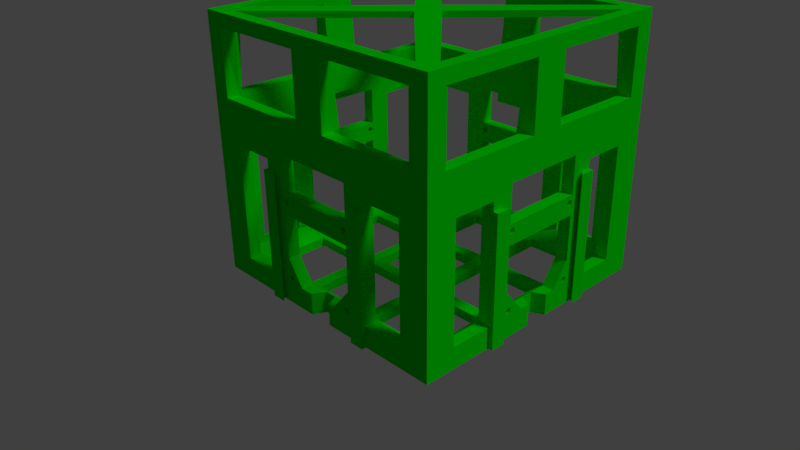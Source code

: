 # Source: core-advanced-2.blend  (saved by Blender 2.78.0; exported with 4.5.12 LTS)
import bpy
from mathutils import Matrix  # noqa: F401  (used for matrix-valued properties, if any)

bpy.ops.wm.read_factory_settings(use_empty=True)
scene = bpy.context.scene
scene.name = 'Scene'

# ---- collections
col_collection_1 = bpy.data.collections.new('Collection 1'); scene.collection.children.link(col_collection_1)

# ---- materials (node trees are filled in below, after node groups)
mat_material = bpy.data.materials.new('Material')
mat_material.alpha_threshold = 0.0
mat_material.roughness = 0.5

# ---- material node trees
mat_material.use_nodes = True; mat_material.node_tree.nodes.clear()
_N = mat_material.node_tree.nodes; _L = mat_material.node_tree.links
n0 = _N.new('ShaderNodeOutputMaterial'); n0.name = 'Material Output'; n0.location = (300, 300)
n1 = _N.new('ShaderNodeBsdfDiffuse'); n1.name = 'Diffuse BSDF'; n1.location = (10, 300)
n1.inputs[0].default_value = (0.0, 0.8, 0.0007366, 1.0)
_L.new(n1.outputs[0], n0.inputs[0])
n0.is_active_output = True

# ---- world
world_world = bpy.data.worlds.new('World'); scene.world = world_world
world_world.color = (0.05088, 0.05088, 0.05088)
world_world.use_sun_shadow = False
world_world.sun_shadow_jitter_overblur = 0.0
world_world.cycles.sampling_method = 'MANUAL'

# ---- cameras
cam_camera = bpy.data.cameras.new('Camera')
cam_camera.lens = 35.0
cam_camera.sensor_width = 32.0
cam_camera.sensor_height = 18.0
cam_camera.ortho_scale = 7.314
cam_camera.dof.focus_distance = 0.0

# ---- lights
light_lamp = bpy.data.lights.new('Lamp', 'SUN')
light_lamp.transmission_factor = 0.0
light_lamp.cutoff_distance = 30.0
light_lamp.angle = 0.1993
light_lamp.energy = 1.0
light_lamp.shadow_buffer_clip_start = 1.001
light_lamp.shadow_soft_size = 0.1
light_lamp.shadow_cascade_max_distance = 1000.0

# ---- meshes
me_core_advanced_001 = bpy.data.meshes.new('Core-Advanced.001')
me_core_advanced_001.from_pydata([(38.5, 44.5, -14.5), (38.5, 40.5, -14.5), (44.5, 44.5, -14.5), (40.5, 38.5, -14.5), (44.5, 38.5, -14.5), (38.5, 44.5, 14.5), (36.5, 40.5, 14.5), (44.5, 44.5, 14.5), (40.5, 36.5, 14.5), (44.5, 38.5, 14.5), (40.5, 0.0, 14.5), (44.5, 0.0, 14.5), (40.5, 0.0, -14.5), (44.5, 0.0, -14.5), (0.0, 44.5, -14.5), (0.0, 40.5, -14.5), (0.0, 44.5, 14.5), (0.0, 40.5, 14.5), (0.0, 5.5, 14.5), (5.5, 0.0, 14.5), (0.0, 40.5, 16.5), (36.5, 40.5, 16.5), (38.5, 44.5, 16.5), (44.5, 44.5, 16.5), (40.5, 36.5, 16.5), (44.5, 38.5, 16.5), (40.5, 0.0, 16.5), (44.5, 0.0, 16.5), (0.0, 44.5, 16.5), (0.0, 5.5, 16.5), (5.5, 0.0, 16.5), (0.0, 0.0, 16.5), (0.0, 0.0, 14.5), (44.5, 0.0, -8.7), (40.5, 38.1, -8.7), (38.1, 40.5, -8.7), (38.5, 44.5, -8.7), (44.5, 44.5, -8.7), (44.5, 38.5, -8.7), (0.0, 44.5, -8.7), (44.5, 0.0, 12.18), (40.5, 0.0, 12.18), (40.5, 36.66, 12.18), (44.5, 44.5, 12.18), (0.0, 40.5, 12.18), (0.0, 44.5, 12.18), (36.66, 40.5, 12.18), (38.5, 44.5, 12.18), (44.5, 38.5, 12.18), (5.5, 40.5, -14.5), (5.5, 40.5, 14.5), (5.5, 44.5, -14.5), (5.5, 44.5, 14.5), (5.5, 40.5, 16.5), (5.5, 44.5, 16.5), (5.5, 44.5, -8.7), (5.5, 40.5, -8.7), (5.5, 44.5, 12.18), (5.5, 40.5, 12.18), (40.5, 5.5, 14.5), (44.5, 5.5, 14.5), (44.5, 5.5, -14.5), (40.5, 5.5, -14.5), (40.5, 5.5, 16.5), (44.5, 5.5, 16.5), (44.5, 5.5, -8.7), (40.5, 5.5, -8.7), (44.5, 5.5, 12.18), (40.5, 5.5, 12.18), (0.0, 38.4, -14.5), (0.0, 38.4, -8.7), (5.5, 38.4, -8.7), (5.5, 38.4, -14.5), (0.0, 38.4, -19.5), (0.0, 40.5, -19.5), (5.5, 40.5, -19.5), (5.5, 38.4, -19.5), (0.0, 38.4, -21.5), (0.0, 40.5, -21.5), (5.5, 40.5, -21.5), (5.5, 38.4, -21.5), (5.5, 41.5, -19.5), (0.0, 41.5, -19.5), (38.5, 0.0, -14.5), (38.5, 0.0, -8.7), (38.5, 5.5, -14.5), (38.5, 5.5, -8.7), (40.5, 5.5, -16.5), (40.5, 0.0, -16.5), (38.5, 5.5, -16.5), (38.5, 0.0, -16.5)], [], [(1, 0, 2), (3, 1, 2), (3, 2, 4), (8, 24, 30, 19), (9, 7, 23, 25), (50, 6, 21, 53), (61, 13, 12, 62), (7, 5, 22, 23), (68, 41, 10, 59), (46, 42, 8, 6), (48, 43, 7, 9), (67, 48, 9, 60), (58, 46, 6, 50), (43, 47, 5, 7), (57, 45, 16, 52), (60, 9, 25, 64), (51, 49, 15, 14), (59, 10, 26, 63), (18, 29, 21, 6), (21, 23, 22), (24, 23, 21), (24, 25, 23), (64, 63, 26, 27), (54, 28, 20, 53), (21, 29, 30, 24), (29, 31, 30), (52, 16, 28, 54), (8, 19, 18, 6), (19, 32, 18), (51, 14, 39, 55), (2, 0, 36, 37), (49, 1, 35, 56), (61, 4, 38, 65), (4, 2, 37, 38), (1, 3, 34, 35), (85, 62, 87, 89), (55, 39, 45, 57), (37, 36, 47, 43), (68, 67, 65, 66), (48, 42, 34, 38), (38, 37, 43, 48), (35, 34, 42, 46), (68, 66, 86), (56, 58, 71), (66, 65, 38, 34), (70, 71, 58, 44), (0, 51, 55, 36), (5, 52, 54, 22), (22, 54, 53, 21), (0, 1, 49, 51), (47, 57, 52, 5), (44, 58, 50, 17), (17, 50, 53, 20), (68, 42, 48, 67), (33, 65, 67, 40), (3, 62, 66, 34), (13, 61, 65, 33), (25, 24, 63, 64), (8, 59, 63, 24), (11, 60, 64, 27), (40, 67, 60, 11), (42, 68, 59, 8), (4, 61, 62, 3), (35, 46, 47, 36), (55, 56, 35, 36), (58, 56, 55, 57), (69, 72, 71, 70), (49, 56, 71, 72), (72, 69, 73, 76), (76, 73, 77, 80), (15, 49, 75, 74), (49, 72, 76, 75), (78, 79, 80, 77), (75, 76, 80, 79), (75, 79, 81), (82, 81, 79, 78), (74, 75, 81, 82), (85, 83, 84, 86), (86, 84, 41, 68), (66, 62, 85, 86), (57, 47, 46, 58), (87, 88, 90, 89), (62, 12, 88, 87), (83, 85, 89, 90)])
me_core_advanced_001.materials.append(mat_material)
me_core_advanced_001.use_remesh_preserve_volume = False
me_core_advanced_001.use_remesh_preserve_attributes = False
me_core_advanced_001.use_mirror_vertex_groups = False
me_core_advanced_001.update()
me_core_advanced = bpy.data.meshes.new('Core-Advanced')
me_core_advanced.from_pydata([(6.0, 89.0, 3.0), (6.0, 89.0, 53.0), (10.0, 89.0, 45.0), (10.0, 89.0, 7.0), (24.0, 89.0, 7.0), (40.0, 89.0, 3.0), (0.0, 89.0, 53.0), (0.0, 89.0, 3.0), (24.0, 89.0, 45.0), (10.0, 85.0, 45.0), (10.0, 85.0, 7.0), (24.0, 85.0, 7.0), (31.69, 89.0, 7.714), (6.0, 85.0, 7.0), (1.332e-15, 83.0, 53.0), (1.332e-15, 83.0, 3.0), (6.0, 85.0, 53.0), (24.0, 85.0, 45.0), (31.08, 89.0, 47.99), (31.46, 89.0, 7.821), (31.94, 89.0, 7.667), (42.0, 85.0, 3.0), (4.0, 83.0, 7.0), (4.0, 83.0, 53.0), (83.0, 89.0, 53.0), (83.0, 85.0, 53.0), (65.0, 89.0, 45.0), (56.94, 89.0, 34.71), (58.08, 89.0, 35.99), (58.08, 89.0, 47.99), (31.08, 89.0, 35.99), (32.18, 89.0, 34.69), (31.0, 85.0, 15.0), (31.0, 85.0, 29.5), (31.0, 89.0, 29.5), (31.0, 89.0, 15.0), (31.27, 89.0, 7.98), (31.69, 85.0, 7.714), (31.94, 85.0, 7.667), (32.19, 89.0, 7.683), (40.0, 89.0, 7.0), (42.0, 85.0, 7.0), (89.0, 89.0, 53.0), (65.0, 85.0, 45.0), (31.08, 85.0, 47.99), (57.19, 89.0, 34.69), (31.94, 89.0, 34.7), (56.69, 89.0, 34.66), (31.06, 85.0, 33.5), (31.12, 85.0, 9.147), (31.12, 89.0, 9.147), (31.06, 89.0, 33.5), (31.12, 89.0, 8.183), (31.46, 85.0, 7.821), (32.19, 85.0, 7.683), (32.43, 89.0, 7.76), (37.8, 85.0, 7.0), (37.8, 89.0, 7.0), (85.0, 83.0, 53.0), (89.0, 89.0, 3.0), (83.0, 89.0, 3.0), (79.0, 89.0, 45.0), (56.94, 85.0, 34.71), (58.08, 85.0, 47.99), (58.08, 85.0, 35.99), (79.0, 85.0, 45.0), (32.18, 85.0, 34.69), (31.08, 85.0, 35.99), (57.43, 89.0, 34.62), (31.7, 89.0, 34.66), (31.94, 85.0, 34.7), (32.41, 89.0, 34.61), (56.69, 85.0, 34.66), (31.15, 85.0, 33.27), (31.03, 85.0, 33.74), (31.03, 85.0, 8.914), (31.27, 85.0, 9.349), (58.0, 85.0, 29.5), (58.0, 89.0, 29.5), (31.03, 89.0, 8.914), (31.27, 89.0, 9.349), (31.03, 89.0, 33.74), (31.15, 89.0, 33.27), (31.03, 89.0, 8.416), (31.27, 85.0, 7.98), (32.43, 85.0, 7.76), (83.0, 85.0, 7.0), (85.0, 83.0, 7.0), (89.0, 83.0, 53.0), (79.0, 89.0, 7.0), (89.0, 83.0, 3.0), (57.19, 85.0, 34.69), (79.0, 85.0, 7.0), (57.64, 89.0, 34.48), (31.48, 89.0, 34.55), (31.7, 85.0, 34.66), (56.46, 89.0, 34.56), (56.46, 85.0, 34.56), (31.3, 85.0, 33.07), (31.06, 85.0, 33.98), (31.0, 85.0, 8.665), (31.46, 85.0, 9.509), (58.0, 89.0, 15.0), (58.0, 85.0, 15.0), (56.46, 85.0, 32.87), (56.46, 89.0, 32.87), (32.64, 85.0, 9.435), (32.64, 89.0, 9.435), (31.0, 89.0, 8.665), (31.46, 89.0, 9.509), (31.06, 89.0, 33.98), (31.3, 89.0, 33.07), (31.12, 85.0, 8.183), (32.64, 85.0, 7.894), (32.64, 89.0, 7.894), (85.0, 79.0, 45.0), (85.0, 79.0, 7.0), (85.0, 6.0, 53.0), (89.0, 6.0, 53.0), (48.0, 89.0, 3.0), (65.0, 89.0, 7.0), (89.0, 79.0, 45.0), (89.0, 79.0, 7.0), (65.0, 85.0, 7.0), (57.43, 85.0, 34.62), (32.41, 85.0, 34.61), (57.64, 85.0, 34.48), (57.81, 89.0, 34.3), (31.3, 89.0, 34.4), (31.48, 85.0, 34.55), (32.62, 89.0, 34.48), (31.48, 85.0, 32.92), (31.15, 85.0, 34.2), (31.03, 85.0, 8.416), (31.69, 85.0, 9.616), (52.2, 89.0, 7.0), (56.69, 85.0, 32.76), (56.27, 85.0, 33.03), (56.69, 89.0, 32.76), (56.27, 89.0, 33.03), (32.81, 85.0, 9.253), (32.43, 85.0, 9.57), (32.81, 89.0, 9.253), (32.43, 89.0, 9.57), (31.69, 89.0, 9.616), (31.15, 89.0, 34.2), (31.48, 89.0, 32.92), (32.81, 89.0, 8.077), (32.81, 85.0, 8.077), (85.0, 65.0, 45.0), (85.0, 65.0, 7.0), (89.0, 0.0, 53.0), (89.0, 65.0, 45.0), (57.19, 89.0, 7.734), (89.0, 65.0, 7.0), (89.0, 49.0, 3.0), (46.0, 85.0, 3.0), (57.93, 89.0, 34.08), (31.3, 85.0, 34.4), (32.62, 85.0, 34.48), (56.27, 89.0, 34.4), (56.27, 85.0, 34.4), (31.7, 85.0, 32.82), (31.94, 85.0, 9.663), (57.99, 89.0, 33.59), (57.81, 89.0, 9.304), (52.2, 85.0, 7.0), (56.27, 89.0, 9.401), (57.81, 85.0, 9.304), (57.99, 85.0, 33.59), (56.94, 85.0, 32.71), (32.62, 85.0, 32.99), (56.94, 89.0, 32.71), (32.62, 89.0, 32.99), (32.93, 85.0, 9.033), (32.19, 85.0, 9.647), (32.93, 89.0, 9.033), (32.19, 89.0, 9.647), (31.94, 89.0, 9.663), (31.7, 89.0, 32.82), (32.93, 89.0, 8.297), (32.93, 85.0, 8.297), (85.0, 47.0, 3.0), (85.0, 56.94, 34.71), (85.0, 58.08, 35.99), (85.0, 58.08, 47.99), (85.0, 31.08, 47.99), (83.0, 4.0, 53.0), (89.0, 0.0, 3.0), (89.0, 6.0, 3.0), (89.0, 56.94, 34.71), (89.0, 31.08, 47.99), (89.0, 58.08, 47.99), (89.0, 58.08, 35.99), (56.94, 89.0, 7.718), (57.43, 89.0, 7.811), (89.0, 57.19, 7.734), (46.0, 85.0, 7.0), (48.0, 89.0, 7.0), (57.81, 85.0, 34.3), (57.19, 85.0, 7.734), (57.99, 89.0, 33.84), (57.93, 85.0, 34.08), (32.78, 89.0, 34.3), (31.94, 85.0, 32.77), (57.93, 89.0, 33.34), (57.93, 89.0, 9.085), (57.64, 89.0, 9.487), (56.27, 85.0, 9.401), (56.12, 89.0, 9.198), (56.46, 89.0, 9.561), (57.93, 85.0, 9.085), (57.64, 85.0, 9.487), (57.99, 85.0, 33.84), (57.93, 85.0, 33.34), (57.19, 85.0, 32.73), (56.12, 89.0, 33.23), (32.78, 85.0, 33.17), (32.41, 85.0, 32.86), (57.19, 89.0, 32.73), (32.78, 89.0, 33.17), (32.41, 89.0, 32.86), (32.99, 85.0, 8.79), (32.99, 89.0, 8.79), (31.94, 89.0, 32.77), (32.99, 89.0, 8.54), (32.99, 85.0, 8.54), (85.0, 57.19, 7.734), (85.0, 24.0, 45.0), (85.0, 57.19, 34.69), (85.0, 6.0, 7.0), (83.0, 4.0, 7.0), (83.0, 1.332e-15, 53.0), (89.0, 10.0, 7.0), (89.0, 10.0, 45.0), (83.0, 1.332e-15, 3.0), (89.0, 57.19, 34.69), (89.0, 24.0, 45.0), (56.69, 89.0, 7.765), (57.43, 85.0, 7.811), (57.64, 89.0, 7.946), (89.0, 57.43, 7.811), (89.0, 56.94, 7.718), (89.0, 49.0, 7.0), (85.0, 47.0, 7.0), (56.94, 85.0, 7.718), (32.78, 85.0, 34.3), (56.12, 89.0, 34.19), (32.18, 85.0, 32.79), (57.81, 89.0, 33.12), (57.99, 89.0, 8.842), (57.43, 89.0, 9.622), (56.12, 85.0, 9.198), (56.46, 85.0, 9.561), (56.03, 89.0, 8.965), (56.69, 89.0, 9.668), (57.99, 85.0, 8.842), (57.43, 85.0, 9.622), (57.81, 85.0, 33.12), (57.43, 85.0, 32.81), (56.12, 85.0, 33.23), (57.43, 89.0, 32.81), (32.18, 89.0, 32.79), (89.0, 58.0, 15.0), (89.0, 58.0, 29.5), (85.0, 58.0, 15.0), (85.0, 58.0, 29.5), (85.0, 56.94, 7.718), (85.0, 57.43, 7.811), (85.0, 10.0, 45.0), (85.0, 31.08, 35.99), (85.0, 32.18, 34.69), (85.0, 57.43, 34.62), (85.0, 10.0, 7.0), (89.0, 24.0, 7.0), (89.0, 41.0, 3.0), (89.0, 32.18, 34.69), (89.0, 31.08, 35.99), (89.0, 57.43, 34.62), (57.64, 85.0, 7.946), (57.81, 89.0, 8.128), (89.0, 57.64, 7.946), (89.0, 56.69, 7.765), (85.0, 52.2, 7.0), (89.0, 52.2, 7.0), (56.69, 85.0, 7.765), (32.9, 85.0, 34.09), (32.9, 89.0, 34.09), (56.12, 85.0, 34.19), (57.64, 89.0, 32.94), (57.99, 89.0, 8.591), (57.19, 89.0, 9.699), (56.03, 85.0, 8.965), (56.69, 85.0, 9.668), (56.0, 89.0, 8.716), (56.94, 89.0, 9.715), (57.99, 85.0, 8.591), (57.19, 85.0, 9.699), (57.64, 85.0, 32.94), (56.03, 89.0, 33.46), (32.9, 89.0, 33.38), (32.9, 85.0, 33.38), (89.0, 57.81, 9.304), (89.0, 57.99, 33.59), (85.0, 57.99, 33.59), (85.0, 57.81, 9.304), (85.0, 56.69, 7.765), (85.0, 57.64, 7.946), (85.0, 31.94, 34.7), (85.0, 56.69, 34.66), (89.0, 56.69, 34.66), (85.0, 57.64, 34.48), (85.0, 24.0, 7.0), (89.0, 31.69, 7.714), (85.0, 43.0, 3.0), (89.0, 31.94, 34.7), (89.0, 57.64, 34.48), (56.46, 89.0, 7.872), (57.81, 85.0, 8.128), (57.93, 89.0, 8.348), (89.0, 57.81, 8.128), (56.46, 85.0, 7.872), (56.03, 89.0, 33.96), (56.0, 85.0, 8.716), (56.94, 85.0, 9.715), (56.03, 89.0, 8.468), (57.93, 85.0, 8.348), (56.03, 85.0, 33.46), (89.0, 31.0, 29.5), (85.0, 31.0, 29.5), (89.0, 57.93, 9.085), (89.0, 57.64, 9.487), (89.0, 57.99, 33.84), (89.0, 57.93, 33.34), (85.0, 57.93, 33.34), (85.0, 57.99, 33.84), (85.0, 57.93, 9.085), (85.0, 57.64, 9.487), (85.0, 57.81, 8.128), (85.0, 31.7, 34.66), (85.0, 32.41, 34.61), (85.0, 57.81, 34.3), (89.0, 31.46, 7.821), (89.0, 31.94, 7.667), (85.0, 43.0, 7.0), (89.0, 41.0, 7.0), (89.0, 31.7, 34.66), (89.0, 32.41, 34.61), (89.0, 57.81, 34.3), (56.27, 89.0, 8.032), (89.0, 57.93, 8.348), (85.0, 56.46, 7.872), (89.0, 56.46, 7.872), (89.0, 56.27, 9.401), (85.0, 56.27, 9.401), (56.27, 85.0, 8.032), (32.96, 89.0, 33.86), (56.03, 85.0, 33.96), (56.03, 85.0, 8.468), (56.12, 89.0, 8.235), (56.0, 85.0, 33.71), (32.96, 89.0, 33.62), (32.96, 85.0, 33.62), (89.0, 56.46, 32.87), (89.0, 31.0, 15.0), (85.0, 31.0, 15.0), (85.0, 56.46, 32.87), (89.0, 57.99, 8.842), (89.0, 57.43, 9.622), (89.0, 57.93, 34.08), (89.0, 57.81, 33.12), (85.0, 57.81, 33.12), (85.0, 57.93, 34.08), (85.0, 57.99, 8.842), (85.0, 57.43, 9.622), (85.0, 57.93, 8.348), (85.0, 31.48, 34.55), (85.0, 56.46, 34.56), (89.0, 56.46, 34.56), (85.0, 31.94, 7.667), (85.0, 31.46, 7.821), (89.0, 31.27, 7.98), (89.0, 32.19, 7.683), (85.0, 31.69, 7.714), (89.0, 37.8, 7.0), (85.0, 37.8, 7.0), (89.0, 31.48, 34.55), (89.0, 57.99, 8.591), (89.0, 56.27, 8.032), (85.0, 56.27, 8.032), (89.0, 56.12, 9.198), (89.0, 56.46, 9.561), (85.0, 56.12, 9.198), (85.0, 56.46, 9.561), (56.12, 85.0, 8.235), (32.96, 85.0, 33.86), (56.0, 89.0, 33.71), (89.0, 56.69, 32.76), (89.0, 56.27, 33.03), (85.0, 56.69, 32.76), (85.0, 56.27, 33.03), (89.0, 57.19, 9.699), (89.0, 57.64, 32.94), (85.0, 57.64, 32.94), (85.0, 57.99, 8.591), (85.0, 57.19, 9.699), (89.0, 31.06, 33.5), (89.0, 31.12, 9.147), (85.0, 31.12, 9.147), (85.0, 31.06, 33.5), (85.0, 31.3, 34.4), (85.0, 32.62, 34.48), (85.0, 32.19, 7.683), (85.0, 31.27, 7.98), (89.0, 31.12, 8.183), (89.0, 32.43, 7.76), (89.0, 31.3, 34.4), (89.0, 32.62, 34.48), (89.0, 56.12, 8.235), (85.0, 56.12, 8.235), (89.0, 56.03, 8.965), (89.0, 56.69, 9.668), (85.0, 56.03, 8.965), (85.0, 56.69, 9.668), (89.0, 56.94, 32.71), (89.0, 32.62, 32.99), (89.0, 32.64, 9.435), (85.0, 32.64, 9.435), (85.0, 56.94, 32.71), (85.0, 32.62, 32.99), (89.0, 56.94, 9.715), (89.0, 57.43, 32.81), (85.0, 57.43, 32.81), (85.0, 56.94, 9.715), (89.0, 31.15, 33.27), (89.0, 31.03, 33.74), (89.0, 31.03, 8.914), (89.0, 31.27, 9.349), (85.0, 31.03, 8.914), (85.0, 31.27, 9.349), (85.0, 31.03, 33.74), (85.0, 31.15, 33.27), (85.0, 31.15, 34.2), (85.0, 56.27, 34.4), (89.0, 56.27, 34.4), (85.0, 31.12, 8.183), (89.0, 31.03, 8.416), (89.0, 32.64, 7.894), (85.0, 32.43, 7.76), (89.0, 31.15, 34.2), (89.0, 56.03, 8.468), (85.0, 56.03, 8.468), (89.0, 56.0, 8.716), (85.0, 56.0, 8.716), (89.0, 57.19, 32.73), (85.0, 56.12, 33.23), (89.0, 32.78, 33.17), (89.0, 32.41, 32.86), (89.0, 32.81, 9.253), (89.0, 32.43, 9.57), (85.0, 32.81, 9.253), (85.0, 32.43, 9.57), (85.0, 57.19, 32.73), (85.0, 32.78, 33.17), (85.0, 32.41, 32.86), (89.0, 31.3, 33.07), (89.0, 31.06, 33.98), (89.0, 31.0, 8.665), (89.0, 31.46, 9.509), (85.0, 31.0, 8.665), (85.0, 31.46, 9.509), (85.0, 31.06, 33.98), (85.0, 31.3, 33.07), (85.0, 32.78, 34.3), (85.0, 31.03, 8.416), (89.0, 32.81, 8.077), (85.0, 32.64, 7.894), (89.0, 32.78, 34.3), (89.0, 56.12, 33.23), (89.0, 32.18, 32.79), (89.0, 32.93, 9.033), (89.0, 32.19, 9.647), (85.0, 32.93, 9.033), (85.0, 32.19, 9.647), (85.0, 32.18, 32.79), (89.0, 31.48, 32.92), (89.0, 31.69, 9.616), (85.0, 31.69, 9.616), (85.0, 31.48, 32.92), (85.0, 56.12, 34.19), (89.0, 32.93, 8.297), (85.0, 32.81, 8.077), (89.0, 56.12, 34.19), (85.0, 56.03, 33.46), (85.0, 32.9, 33.38), (89.0, 32.9, 33.38), (89.0, 31.94, 32.77), (89.0, 32.99, 8.79), (89.0, 31.94, 9.663), (85.0, 32.99, 8.79), (85.0, 31.94, 9.663), (85.0, 31.94, 32.77), (89.0, 31.7, 32.82), (85.0, 31.7, 32.82), (89.0, 32.9, 34.09), (85.0, 32.9, 34.09), (89.0, 32.99, 8.54), (85.0, 32.93, 8.297), (89.0, 56.03, 33.46), (85.0, 32.99, 8.54), (85.0, 56.03, 33.96), (89.0, 56.03, 33.96), (89.0, 56.0, 33.71), (85.0, 32.96, 33.62), (89.0, 32.96, 33.62), (85.0, 32.96, 33.86), (89.0, 32.96, 33.86), (85.0, 56.0, 33.71), (0.0, 6.0, 3.0), (0.0, 6.0, 53.0), (4.0, 6.0, 53.0), (4.0, 6.0, 7.0), (0.0, 0.0, 53.0), (0.0, 0.0, 3.0), (6.0, 4.0, 7.0), (6.0, 4.0, 53.0), (6.0, 0.0, 53.0), (6.0, 0.0, 3.0), (-1.5, 24.0, 0.0), (-1.5, 24.0, 42.0), (-1.5, 28.91, 42.0), (-1.5, 28.91, 0.0), (1.066e-14, 27.42, 0.0), (1.221e-14, 24.0, 0.0), (1.221e-14, 24.0, 45.0), (1.11e-14, 27.42, 42.0), (60.21, -1.5, 0.0), (60.21, -1.5, 42.0), (61.7, -8.882e-16, 0.0), (61.7, -4.441e-16, 42.0), (65.0, -1.5, 0.0), (65.0, 0.0, 0.0), (65.0, -1.5, 42.0), (65.0, 3.997e-15, 42.0), (24.0, -1.5, 0.0), (24.0, 0.0, 0.0), (27.26, 0.0, 0.0), (28.75, -1.49, 0.0), (24.0, -1.5, 42.0), (24.0, 3.997e-15, 42.0), (27.26, 0.0, 42.0), (28.75, -1.49, 42.0), (-1.5, 65.0, 42.0), (-1.5, 60.1, 42.0), (3.997e-15, 61.59, 42.0), (3.331e-15, 65.0, 42.0), (-1.5, 65.0, -4.441e-16), (3.331e-15, 65.0, -4.441e-16), (-1.5, 60.1, -4.441e-16), (3.997e-15, 61.59, -4.441e-16), (1.621e-14, 79.0, 8.0), (1.021e-14, 79.0, 45.0), (-5.329e-15, 10.0, 45.0), (4.996e-15, 48.0, 3.0), (1.262e-14, 64.85, 8.0), (4.441e-16, 10.0, 7.0), (1.066e-14, 57.31, 7.714), (4.0, 24.0, 45.0), (4.0, 10.0, 45.0), (4.0, 10.0, 7.0), (3.6e-15, 24.21, 8.0), (3.22e-15, 40.0, 3.0), (4.0, 46.0, 3.0), (1.066e-14, 57.06, 7.667), (1.066e-14, 57.54, 7.821), (4.0, 32.06, 34.71), (4.0, 31.08, 35.99), (4.0, 31.08, 47.99), (4.0, 58.08, 47.99), (4.0, 58.08, 35.99), (3.553e-15, 24.0, 7.0), (4.0, 24.0, 7.0), (5.329e-15, 31.81, 7.734), (4.0, 46.0, 7.0), (4.441e-15, 48.0, 7.0), (4.0, 65.0, 7.0), (1.066e-14, 56.81, 7.683), (1.066e-14, 57.73, 7.98), (4.0, 65.0, 45.0), (4.0, 31.81, 34.69), (5.329e-15, 31.57, 7.811), (5.329e-15, 32.06, 7.718), (4.0, 42.0, 3.0), (0.0, 51.2, 7.0), (4.0, 51.2, 7.0), (4.0, 79.0, 7.0), (4.0, 57.06, 7.667), (1.066e-14, 56.57, 7.76), (1.066e-14, 57.88, 8.183), (4.0, 79.0, 45.0), (4.0, 56.82, 34.69), (-8.882e-16, 32.06, 34.71), (4.0, 31.57, 34.62), (4.0, 31.0, 15.0), (4.0, 31.0, 29.5), (5.329e-15, 31.36, 7.946), (4.0, 31.81, 7.734), (4.0, 32.06, 7.718), (5.329e-15, 32.31, 7.765), (4.0, 42.0, 7.0), (2.665e-15, 40.0, 7.0), (4.0, 56.81, 7.683), (1.554e-14, 79.0, 7.0), (1.243e-14, 65.0, 7.0), (4.0, 57.31, 7.714), (1.066e-14, 57.97, 8.416), (6.217e-15, 65.0, 45.0), (4.0, 57.06, 34.7), (4.0, 32.31, 34.66), (0.0, 31.81, 34.69), (4.0, 31.36, 34.48), (4.0, 31.01, 33.59), (4.0, 31.19, 9.304), (3.109e-15, 31.0, 15.0), (0.0, 31.0, 29.5), (5.329e-15, 31.19, 8.128), (4.0, 31.57, 7.811), (4.0, 32.31, 7.765), (0.0, 36.8, 7.0), (4.0, 36.8, 7.0), (1.066e-14, 56.36, 7.894), (4.0, 56.57, 7.76), (4.0, 57.54, 7.821), (1.095e-14, 58.0, 8.665), (4.0, 57.3, 34.66), (5.773e-15, 57.06, 34.7), (4.0, 56.59, 34.61), (-8.882e-16, 32.31, 34.66), (-8.882e-16, 31.57, 34.62), (4.0, 31.19, 34.3), (4.0, 31.07, 33.34), (4.0, 31.01, 33.84), (4.0, 31.07, 9.085), (4.0, 31.36, 9.487), (5.773e-15, 58.0, 29.5), (4.0, 58.0, 29.5), (5.329e-15, 31.07, 8.348), (4.0, 31.36, 7.946), (4.0, 32.54, 7.872), (5.329e-15, 32.54, 7.872), (1.066e-14, 56.19, 8.077), (4.0, 56.36, 7.894), (4.0, 58.0, 15.0), (4.0, 57.73, 7.98), (1.066e-14, 57.97, 8.914), (4.0, 57.52, 34.55), (5.773e-15, 57.3, 34.66), (5.329e-15, 56.82, 34.69), (4.0, 32.54, 34.56), (-8.882e-16, 32.54, 34.56), (-8.882e-16, 31.36, 34.48), (4.0, 31.07, 34.08), (-8.882e-16, 31.19, 34.3), (4.0, 31.19, 33.12), (0.0, 31.01, 33.59), (4.0, 31.01, 8.842), (4.441e-15, 31.19, 9.304), (4.0, 31.57, 9.622), (0.0, 32.54, 32.87), (9.326e-15, 58.0, 15.0), (4.0, 32.54, 32.87), (4.0, 32.73, 9.401), (5.329e-15, 31.01, 8.591), (4.0, 31.07, 8.348), (4.0, 31.19, 8.128), (5.329e-15, 32.73, 8.032), (1.066e-14, 56.07, 8.297), (4.0, 56.19, 8.077), (4.0, 57.88, 9.147), (4.0, 57.94, 33.5), (4.0, 57.88, 8.183), (1.066e-14, 57.88, 9.147), (4.0, 57.7, 34.4), (5.773e-15, 57.52, 34.55), (4.441e-15, 56.59, 34.61), (4.0, 56.38, 34.48), (4.0, 31.36, 32.94), (0.0, 31.19, 33.12), (0.0, 31.07, 33.34), (0.0, 31.01, 33.84), (-8.882e-16, 31.07, 34.08), (4.0, 31.01, 8.591), (4.441e-15, 31.07, 9.085), (4.441e-15, 31.36, 9.487), (4.441e-15, 31.57, 9.622), (4.0, 31.81, 9.699), (0.0, 32.31, 32.76), (0.0, 32.73, 33.03), (4.0, 32.31, 32.76), (4.0, 32.73, 33.03), (4.0, 32.88, 9.198), (4.0, 32.54, 9.561), (5.329e-15, 31.01, 8.842), (4.0, 32.73, 8.032), (5.329e-15, 32.88, 8.235), (1.066e-14, 56.01, 8.54), (4.0, 56.07, 8.297), (4.0, 57.97, 8.914), (4.0, 57.73, 9.349), (4.0, 57.97, 33.74), (4.0, 57.85, 33.27), (4.0, 57.97, 8.416), (4.0, 57.85, 34.2), (5.773e-15, 57.7, 34.4), (4.441e-15, 56.38, 34.48), (4.0, 32.73, 34.4), (-8.882e-16, 32.73, 34.4), (4.0, 31.57, 32.81), (5.329e-15, 31.81, 9.699), (4.0, 32.06, 9.715), (0.0, 32.06, 32.71), (5.329e-15, 56.38, 32.99), (5.329e-15, 57.94, 33.5), (4.0, 56.36, 9.435), (4.0, 32.06, 32.71), (4.0, 56.38, 32.99), (4.0, 32.97, 8.965), (5.329e-15, 32.88, 9.198), (5.329e-15, 32.73, 9.401), (4.0, 32.31, 9.668), (4.0, 32.88, 8.235), (5.329e-15, 32.97, 8.468), (1.066e-14, 56.01, 8.79), (4.0, 56.01, 8.54), (4.0, 58.0, 8.665), (4.0, 57.54, 9.509), (4.0, 57.94, 33.98), (5.773e-15, 57.97, 33.74), (4.0, 57.7, 33.07), (5.773e-15, 57.85, 33.27), (1.066e-14, 57.73, 9.349), (4.0, 56.22, 34.3), (4.0, 31.81, 32.73), (0.0, 31.36, 32.94), (5.329e-15, 32.06, 9.715), (0.0, 31.81, 32.73), (4.0, 32.88, 33.23), (5.329e-15, 56.22, 33.17), (5.329e-15, 56.59, 32.86), (4.0, 56.19, 9.253), (4.0, 56.57, 9.57), (4.0, 56.22, 33.17), (4.0, 56.59, 32.86), (4.0, 33.0, 8.716), (5.329e-15, 32.54, 9.561), (4.0, 32.97, 8.468), (5.392e-15, 33.0, 8.716), (1.066e-14, 56.07, 9.033), (4.0, 56.01, 8.79), (4.0, 57.31, 9.616), (5.773e-15, 57.94, 33.98), (4.0, 57.52, 32.92), (5.773e-15, 57.7, 33.07), (1.066e-14, 57.54, 9.509), (5.773e-15, 57.85, 34.2), (4.441e-15, 56.22, 34.3), (4.0, 32.88, 34.19), (-8.882e-16, 32.88, 34.19), (0.0, 31.57, 32.81), (0.0, 32.88, 33.23), (5.329e-15, 56.82, 32.79), (4.0, 56.07, 9.033), (1.066e-14, 56.19, 9.253), (1.066e-14, 56.57, 9.57), (4.0, 56.81, 9.647), (4.0, 56.82, 32.79), (5.329e-15, 32.97, 8.965), (5.329e-15, 32.31, 9.668), (4.0, 57.06, 9.663), (4.0, 57.3, 32.82), (5.773e-15, 57.52, 32.92), (1.066e-14, 57.31, 9.616), (5.329e-15, 56.1, 34.09), (4.0, 56.1, 34.09), (4.0, 32.97, 33.46), (4.0, 56.1, 33.38), (5.329e-15, 56.1, 33.38), (5.329e-15, 57.06, 32.77), (1.066e-14, 56.36, 9.435), (1.066e-14, 56.81, 9.647), (4.0, 57.06, 32.77), (1.11e-14, 57.06, 9.663), (5.773e-15, 57.3, 32.82), (4.0, 32.97, 33.96), (0.0, 32.97, 33.46), (4.0, 56.04, 33.86), (0.0, 32.97, 33.96), (4.441e-16, 33.0, 33.71), (4.0, 56.04, 33.62), (5.329e-15, 56.04, 33.62), (5.329e-15, 56.04, 33.86), (4.0, 33.0, 33.71), (-3.553e-15, 31.08, 35.99), (3.553e-15, 58.08, 35.99), (3.553e-15, 58.08, 47.99), (-3.553e-15, 31.08, 47.99), (79.0, 7.994e-15, 45.0), (79.0, 1.776e-15, 7.0), (65.0, 1.776e-15, 7.0), (49.0, 3.331e-16, 3.0), (10.0, 7.994e-15, 45.0), (79.0, 4.0, 45.0), (79.0, 4.0, 7.0), (65.0, 4.0, 7.0), (57.31, 1.713e-15, 7.714), (10.0, 1.776e-15, 7.0), (65.0, 3.997e-15, 45.0), (65.0, 4.0, 45.0), (57.54, 1.737e-15, 7.821), (57.06, 1.702e-15, 7.667), (47.0, 4.0, 3.0), (24.0, 4.0, 45.0), (10.0, 4.0, 7.0), (10.0, 4.0, 45.0), (41.0, 3.331e-16, 3.0), (24.0, 1.776e-15, 7.0), (58.0, 4.0, 15.0), (58.0, 4.0, 29.5), (58.0, 7.105e-15, 29.5), (58.0, 3.553e-15, 15.0), (57.73, 1.772e-15, 7.98), (57.31, 4.0, 7.714), (57.06, 4.0, 7.667), (56.81, 1.706e-15, 7.683), (49.0, 8.882e-16, 7.0), (47.0, 4.0, 7.0), (32.06, 4.0, 34.71), (58.08, 4.0, 35.99), (58.08, 4.0, 47.99), (31.08, 4.0, 47.99), (31.08, 4.0, 35.99), (24.0, 4.0, 7.0), (24.0, 3.997e-15, 45.0), (31.81, 1.717e-15, 7.734), (57.94, 4.0, 33.5), (57.88, 4.0, 9.147), (57.88, 2.031e-15, 9.147), (57.94, 7.438e-15, 33.5), (57.88, 1.817e-15, 8.183), (57.54, 4.0, 7.821), (56.81, 4.0, 7.683), (56.57, 1.723e-15, 7.76), (51.2, 4.0, 7.0), (51.2, 0.0, 7.0), (31.81, 4.0, 34.69), (43.0, 4.0, 3.0), (32.06, 1.714e-15, 7.718), (31.57, 1.734e-15, 7.811), (56.82, 4.0, 34.69), (57.85, 4.0, 33.27), (57.97, 4.0, 33.74), (57.97, 4.0, 8.914), (57.73, 4.0, 9.349), (31.0, 4.0, 29.5), (31.0, 7.105e-15, 29.5), (57.97, 1.979e-15, 8.914), (57.73, 2.076e-15, 9.349), (57.97, 7.491e-15, 33.74), (57.85, 7.388e-15, 33.27), (57.97, 1.869e-15, 8.416), (57.73, 4.0, 7.98), (56.57, 4.0, 7.76), (31.81, 7.704e-15, 34.69), (31.57, 4.0, 34.62), (31.0, 4.0, 15.0), (31.0, 3.553e-15, 15.0), (43.0, 4.0, 7.0), (41.0, 8.882e-16, 7.0), (32.31, 1.724e-15, 7.765), (32.06, 4.0, 7.718), (31.81, 4.0, 7.734), (31.57, 4.0, 7.811), (31.36, 1.764e-15, 7.946), (57.06, 4.0, 34.7), (32.31, 4.0, 34.66), (57.7, 4.0, 33.07), (57.94, 4.0, 33.98), (58.0, 4.0, 8.665), (57.54, 4.0, 9.509), (32.54, 4.0, 32.87), (32.54, 7.298e-15, 32.87), (56.36, 4.0, 9.435), (56.36, 2.095e-15, 9.435), (58.0, 1.924e-15, 8.665), (57.54, 2.111e-15, 9.509), (57.94, 7.544e-15, 33.98), (57.7, 7.344e-15, 33.07), (57.88, 4.0, 8.183), (56.36, 4.0, 7.894), (56.36, 1.753e-15, 7.894), (31.57, 7.687e-15, 34.62), (32.06, 7.707e-15, 34.71), (31.36, 4.0, 34.48), (31.19, 4.0, 9.304), (31.01, 4.0, 33.59), (31.01, 7.458e-15, 33.59), (31.19, 2.066e-15, 9.304), (36.8, 0.0, 7.0), (36.8, 4.0, 7.0), (32.31, 4.0, 7.765), (31.36, 4.0, 7.946), (31.19, 1.805e-15, 8.128), (57.3, 4.0, 34.66), (56.82, 7.702e-15, 34.69), (56.59, 4.0, 34.61), (57.52, 4.0, 32.92), (57.85, 4.0, 34.2), (57.97, 4.0, 8.416), (57.31, 4.0, 9.616), (32.31, 4.0, 32.76), (32.73, 4.0, 33.03), (32.31, 7.274e-15, 32.76), (32.73, 7.334e-15, 33.03), (56.19, 4.0, 9.253), (56.57, 4.0, 9.57), (56.19, 2.055e-15, 9.253), (56.57, 2.125e-15, 9.57), (57.31, 2.135e-15, 9.616), (57.85, 7.594e-15, 34.2), (57.52, 7.31e-15, 32.92), (56.19, 1.793e-15, 8.077), (56.19, 4.0, 8.077), (31.19, 4.0, 34.3), (31.07, 4.0, 9.085), (31.36, 4.0, 9.487), (31.01, 4.0, 33.84), (31.07, 4.0, 33.34), (31.07, 7.404e-15, 33.34), (31.01, 7.513e-15, 33.84), (31.07, 2.017e-15, 9.085), (31.36, 2.107e-15, 9.487), (32.54, 1.748e-15, 7.872), (32.54, 4.0, 7.872), (31.19, 4.0, 8.128), (31.07, 1.854e-15, 8.348), (57.52, 4.0, 34.55), (57.06, 7.705e-15, 34.7), (56.59, 7.685e-15, 34.61), (32.54, 4.0, 34.56), (32.31, 7.697e-15, 34.66), (57.3, 4.0, 32.82), (57.7, 4.0, 34.4), (57.06, 4.0, 9.663), (32.73, 4.0, 9.401), (32.73, 2.087e-15, 9.401), (32.06, 4.0, 32.71), (56.38, 4.0, 32.99), (32.06, 7.264e-15, 32.71), (56.38, 7.326e-15, 32.99), (56.07, 4.0, 9.033), (56.81, 4.0, 9.647), (56.07, 2.006e-15, 9.033), (56.81, 2.142e-15, 9.647), (57.06, 2.146e-15, 9.663), (57.7, 7.638e-15, 34.4), (57.3, 7.287e-15, 32.82), (56.07, 1.842e-15, 8.297), (56.07, 4.0, 8.297), (31.36, 7.657e-15, 34.48), (31.08, 8.882e-15, 35.99), (31.08, 3.553e-15, 47.99), (58.08, 3.553e-15, 47.99), (58.08, 7.105e-15, 35.99), (31.07, 4.0, 34.08), (31.19, 7.616e-15, 34.3), (31.01, 4.0, 8.842), (31.57, 4.0, 9.622), (31.19, 4.0, 33.12), (31.19, 7.355e-15, 33.12), (31.07, 7.567e-15, 34.08), (31.01, 1.963e-15, 8.842), (31.57, 2.136e-15, 9.622), (32.73, 1.783e-15, 8.032), (32.73, 4.0, 8.032), (31.01, 1.908e-15, 8.591), (57.3, 7.695e-15, 34.66), (56.38, 4.0, 34.48), (57.06, 4.0, 32.77), (32.88, 4.0, 9.198), (32.54, 4.0, 9.561), (32.88, 2.042e-15, 9.198), (32.54, 2.123e-15, 9.561), (31.81, 4.0, 32.73), (32.88, 7.379e-15, 33.23), (56.22, 4.0, 33.17), (56.59, 4.0, 32.86), (31.81, 7.267e-15, 32.73), (56.22, 7.365e-15, 33.17), (56.59, 7.297e-15, 32.86), (56.01, 4.0, 8.79), (56.01, 1.952e-15, 8.79), (57.52, 7.672e-15, 34.55), (57.06, 7.277e-15, 32.77), (56.01, 1.896e-15, 8.54), (56.01, 4.0, 8.54), (31.01, 4.0, 8.591), (31.81, 4.0, 9.699), (31.36, 4.0, 32.94), (31.36, 7.314e-15, 32.94), (31.81, 2.154e-15, 9.699), (32.88, 1.828e-15, 8.235), (32.88, 4.0, 8.235), (31.07, 4.0, 8.348), (32.54, 7.673e-15, 34.56), (56.38, 7.656e-15, 34.48), (32.73, 4.0, 34.4), (56.82, 4.0, 32.79), (32.97, 4.0, 8.965), (32.31, 4.0, 9.668), (32.97, 1.991e-15, 8.965), (32.31, 2.147e-15, 9.668), (31.57, 4.0, 32.81), (32.88, 4.0, 33.23), (31.57, 7.285e-15, 32.81), (56.82, 7.28e-15, 32.79), (32.06, 4.0, 9.715), (32.06, 2.157e-15, 9.715), (32.97, 1.88e-15, 8.468), (32.97, 4.0, 8.468), (56.22, 7.617e-15, 34.3), (56.22, 4.0, 34.3), (33.0, 4.0, 8.716), (33.0, 1.935e-15, 8.716), (32.97, 7.43e-15, 33.46), (56.1, 7.412e-15, 33.38), (56.1, 4.0, 33.38), (32.73, 7.638e-15, 34.4), (32.88, 4.0, 34.19), (32.97, 4.0, 33.46), (56.1, 4.0, 34.09), (32.88, 7.593e-15, 34.19), (33.0, 4.0, 33.71), (56.04, 7.464e-15, 33.62), (56.04, 4.0, 33.62), (56.1, 7.57e-15, 34.09), (32.97, 4.0, 33.96), (32.97, 7.541e-15, 33.96), (33.0, 7.486e-15, 33.71), (56.04, 7.518e-15, 33.86), (56.04, 4.0, 33.86), (90.5, 60.09, 0.0), (90.5, 60.09, 42.0), (89.0, 61.58, 0.0), (89.0, 61.58, 42.0), (90.5, 65.0, 0.0), (89.0, 65.0, 0.0), (90.5, 65.0, 42.0), (89.0, 65.0, 42.0), (90.5, 28.82, -4.441e-16), (90.5, 24.0, -4.441e-16), (89.0, 24.0, -4.441e-16), (89.0, 27.33, -4.441e-16), (90.5, 24.0, 42.0), (90.5, 28.82, 42.0), (89.0, 24.0, 42.0), (89.0, 27.33, 42.0), (28.75, 90.5, 0.0), (28.75, 90.5, 42.0), (27.26, 89.0, 0.0), (27.26, 89.0, 42.0), (24.0, 90.5, 0.0), (24.0, 89.0, 0.0), (24.0, 90.5, 42.0), (24.0, 89.0, 42.0), (60.03, 90.5, 42.0), (60.03, 90.5, 0.0), (61.52, 89.0, 0.0), (61.52, 89.0, 42.0), (65.0, 89.0, 0.0), (65.0, 90.5, 42.0), (65.0, 89.0, 42.0), (65.0, 90.5, 0.0), (89.0, 0.0, 0.0), (89.0, 41.0, 0.0), (80.0, 30.0, 3.0), (49.0, 0.0, 0.0), (80.0, 30.0, 0.0), (80.0, 9.0, 0.0), (85.0, 43.0, 0.0), (80.0, 34.0, 3.0), (80.0, 9.0, 3.0), (59.0, 9.0, 3.0), (47.0, 4.0, 0.0), (59.0, 9.0, 0.0), (80.0, 34.0, 0.0), (85.0, 47.0, 0.0), (59.0, 34.0, 3.0), (59.0, 30.0, 3.0), (55.0, 9.0, 3.0), (43.0, 4.0, 0.0), (55.0, 9.0, 0.0), (59.0, 30.0, 0.0), (59.0, 34.0, 0.0), (80.0, 55.0, 0.0), (89.0, 49.0, 0.0), (80.0, 55.0, 3.0), (55.0, 34.0, 3.0), (55.0, 30.0, 3.0), (41.0, 0.0, 0.0), (34.0, 9.0, 0.0), (55.0, 30.0, 0.0), (55.0, 34.0, 0.0), (80.0, 59.0, 0.0), (89.0, 89.0, 0.0), (59.0, 55.0, 0.0), (59.0, 55.0, 3.0), (55.0, 55.0, 3.0), (34.0, 34.0, 3.0), (34.0, 30.0, 3.0), (34.0, 9.0, 3.0), (0.0, 0.0, 0.0), (30.0, 9.0, 0.0), (34.0, 30.0, 0.0), (34.0, 34.0, 0.0), (55.0, 55.0, 0.0), (59.0, 59.0, 0.0), (80.0, 80.0, 0.0), (80.0, 59.0, 3.0), (48.0, 89.0, 0.0), (59.0, 59.0, 3.0), (55.0, 59.0, 3.0), (30.0, 34.0, 3.0), (30.0, 30.0, 3.0), (30.0, 9.0, 3.0), (-1.776e-15, 40.0, 0.0), (9.0, 9.0, 0.0), (30.0, 30.0, 0.0), (30.0, 34.0, 0.0), (55.0, 59.0, 0.0), (80.0, 80.0, 3.0), (59.0, 80.0, 0.0), (59.0, 80.0, 3.0), (46.0, 85.0, 0.0), (55.0, 80.0, 3.0), (34.0, 59.0, 3.0), (34.0, 55.0, 3.0), (30.0, 55.0, 3.0), (9.0, 30.0, 3.0), (9.0, 34.0, 3.0), (9.0, 9.0, 3.0), (4.0, 42.0, 0.0), (9.0, 30.0, 0.0), (9.0, 34.0, 0.0), (30.0, 55.0, 0.0), (34.0, 55.0, 0.0), (34.0, 59.0, 0.0), (55.0, 80.0, 0.0), (42.0, 85.0, 0.0), (30.0, 59.0, 3.0), (4.0, 46.0, 0.0), (30.0, 59.0, 0.0), (34.0, 80.0, 0.0), (40.0, 89.0, 0.0), (34.0, 80.0, 3.0), (30.0, 80.0, 3.0), (9.0, 55.0, 3.0), (9.0, 59.0, 3.0), (9.0, 55.0, 0.0), (0.0, 48.0, 0.0), (9.0, 59.0, 0.0), (30.0, 80.0, 0.0), (0.0, 89.0, 0.0), (9.0, 80.0, 0.0), (9.0, 80.0, 3.0), (47.0, 34.0, 0.0), (47.0, 34.0, 3.0), (47.0, 42.0, 0.0), (47.0, 42.0, 3.0), (55.0, 42.0, 0.0), (55.0, 42.0, 3.0), (42.0, 42.0, 0.0), (42.0, 34.0, 0.0), (42.0, 42.0, 3.0), (42.0, 34.0, 3.0), (42.0, 47.0, 0.0), (47.0, 47.0, 0.0), (55.0, 47.0, 0.0), (55.0, 47.0, 3.0), (47.0, 47.0, 3.0), (42.0, 47.0, 3.0), (34.0, 42.0, 3.0), (34.0, 42.0, 0.0), (34.0, 47.0, 0.0), (42.0, 55.0, 0.0), (47.0, 55.0, 0.0), (47.0, 55.0, 3.0), (42.0, 55.0, 3.0), (34.0, 47.0, 3.0), (1.221e-14, 24.0, 42.0)], [], [(0, 1, 2, 3), (4, 5, 0, 3), (6, 1, 0, 7), (9, 10, 3, 2), (10, 11, 4, 3), (4, 12, 5), (14, 6, 7, 15), (16, 1, 6), (16, 13, 10, 9), (11, 10, 13), (11, 17, 8, 4), (4, 19, 12), (12, 20, 5), (23, 6, 14), (16, 6, 23), (24, 1, 16, 25), (22, 13, 16, 23), (17, 11, 32, 33), (4, 8, 34, 35), (4, 36, 19), (37, 12, 19), (38, 20, 12), (20, 39, 5), (21, 5, 40, 41), (25, 42, 24), (805, 534, 519), (568, 567, 520), (31, 27, 47), (33, 48, 17), (49, 32, 11), (33, 32, 35, 34), (4, 35, 50), (8, 51, 34), (4, 52, 36), (53, 19, 36), (53, 37, 19), (37, 38, 12), (38, 54, 20), (54, 39, 20), (39, 55, 5), (5, 57, 40), (40, 57, 56, 41), (58, 42, 25), (24, 42, 59, 60), (14, 561, 616), (616, 804, 14), (62, 27, 45), (70, 46, 31), (31, 47, 71), (72, 47, 27), (37, 53, 11), (73, 48, 33), (48, 74, 17), (75, 49, 11), (76, 32, 49), (77, 33, 34, 78), (32, 56, 57, 35), (4, 50, 79), (50, 35, 80), (8, 81, 51), (34, 51, 82), (4, 83, 52), (84, 36, 52), (84, 53, 36), (54, 38, 56), (54, 85, 39), (85, 55, 39), (55, 57, 5), (56, 38, 11), (86, 87, 58, 25), (58, 88, 42), (61, 24, 60, 89), (42, 88, 90, 59), (65, 43, 26, 61), (25, 65, 92, 86), (72, 62, 66), (91, 62, 45), (62, 72, 27), (91, 45, 68), (68, 26, 93), (8, 69, 94), (95, 69, 46), (66, 70, 31), (70, 95, 46), (66, 31, 71), (71, 47, 96), (72, 97, 47), (53, 84, 11), (98, 73, 33), (48, 73, 51), (74, 48, 51), (74, 99, 17), (100, 75, 11), (49, 75, 79), (76, 49, 50), (101, 32, 76), (78, 102, 103, 77), (104, 33, 77), (78, 34, 105), (56, 32, 106), (107, 35, 57), (4, 79, 108), (49, 79, 50), (76, 50, 80), (80, 35, 109), (8, 110, 81), (74, 51, 81), (34, 82, 111), (73, 82, 51), (4, 108, 83), (112, 52, 83), (112, 84, 52), (11, 38, 37), (85, 113, 55), (55, 114, 57), (56, 113, 85), (115, 58, 87, 116), (92, 65, 61, 89), (119, 120, 89, 60), (43, 123, 120, 26), (86, 92, 123), (125, 72, 66), (124, 91, 68), (126, 68, 93), (127, 93, 26), (8, 94, 128), (129, 94, 69), (95, 129, 69), (125, 66, 71), (71, 96, 130), (97, 96, 47), (97, 72, 125), (84, 112, 11), (131, 98, 33), (73, 98, 82), (99, 74, 81), (99, 132, 17), (133, 100, 11), (75, 100, 108), (75, 108, 79), (101, 76, 109), (134, 32, 101), (26, 120, 102, 78), (103, 102, 135), (103, 123, 43, 77), (77, 136, 104), (137, 33, 104), (105, 138, 78), (105, 34, 139), (56, 106, 140), (106, 32, 141), (142, 107, 57), (143, 35, 107), (76, 80, 109), (109, 35, 144), (8, 145, 110), (99, 81, 110), (34, 111, 146), (98, 111, 82), (100, 83, 108), (133, 112, 83), (113, 114, 55), (114, 147, 57), (56, 148, 113), (122, 121, 115, 116), (186, 270, 228), (150, 116, 87), (117, 151, 118), (89, 120, 123, 92), (119, 153, 120), (154, 155, 90, 122), (126, 43, 124), (129, 95, 17), (126, 124, 68), (126, 93, 127), (157, 127, 26), (8, 128, 145), (158, 128, 94), (129, 158, 94), (159, 125, 71), (159, 71, 130), (130, 96, 160), (97, 161, 96), (159, 97, 125), (112, 133, 11), (162, 131, 33), (98, 131, 111), (132, 99, 110), (132, 158, 17), (100, 133, 83), (101, 109, 144), (134, 101, 144), (163, 32, 134), (78, 164, 26), (165, 102, 120), (166, 103, 135), (135, 102, 167), (123, 103, 168), (43, 169, 77), (77, 170, 136), (104, 136, 105), (137, 104, 139), (171, 33, 137), (136, 138, 105), (138, 172, 78), (104, 105, 139), (139, 34, 173), (56, 140, 174), (140, 106, 142), (106, 141, 143), (141, 32, 175), (176, 142, 57), (106, 107, 142), (106, 143, 107), (177, 35, 143), (144, 35, 178), (132, 110, 145), (34, 146, 179), (131, 146, 111), (113, 148, 114), (148, 147, 114), (147, 180, 57), (56, 181, 148), (116, 150, 154, 122), (270, 184, 183, 271), (187, 151, 117), (118, 151, 188, 189), (119, 194, 153), (153, 195, 120), (154, 196, 155), (119, 156, 197, 198), (43, 126, 199), (158, 129, 17), (199, 126, 127), (201, 157, 26), (202, 127, 157), (158, 145, 128), (159, 130, 203), (203, 130, 160), (161, 160, 96), (161, 97, 159), (204, 162, 33), (131, 162, 146), (158, 132, 145), (134, 144, 178), (163, 134, 178), (175, 32, 163), (78, 205, 164), (164, 201, 26), (206, 165, 120), (165, 207, 102), (166, 135, 198, 197), (208, 103, 166), (135, 167, 209), (167, 102, 210), (123, 168, 211), (103, 212, 168), (43, 213, 169), (169, 214, 77), (215, 170, 77), (136, 170, 138), (137, 139, 216), (217, 171, 137), (171, 218, 33), (170, 172, 138), (78, 172, 219), (139, 173, 220), (34, 221, 173), (56, 174, 222), (174, 140, 142), (141, 175, 143), (223, 176, 57), (174, 142, 176), (175, 177, 143), (178, 35, 177), (34, 179, 224), (162, 179, 146), (148, 180, 147), (180, 225, 57), (56, 226, 181), (148, 181, 180), (152, 154, 150, 149), (193, 277, 276, 190), (230, 231, 187, 117), (187, 232, 151), (237, 118, 234), (151, 232, 235, 188), (192, 185, 184, 193), (277, 270, 186, 191), (119, 238, 194), (200, 153, 194), (239, 195, 153), (195, 240, 120), (154, 241, 196), (196, 242, 155), (182, 155, 243, 244), (119, 198, 135), (43, 199, 202), (123, 239, 200), (202, 199, 127), (202, 157, 201), (246, 159, 203), (203, 160, 247), (161, 247, 160), (161, 159, 246), (248, 204, 33), (162, 204, 179), (163, 178, 177), (175, 163, 177), (78, 249, 205), (169, 164, 205), (169, 201, 164), (250, 206, 120), (211, 165, 206), (212, 207, 165), (251, 102, 207), (252, 208, 166), (253, 103, 208), (135, 209, 254), (208, 209, 167), (208, 167, 210), (210, 102, 255), (123, 211, 256), (211, 168, 165), (212, 103, 257), (168, 212, 165), (43, 202, 213), (169, 213, 201), (214, 169, 205), (214, 258, 77), (259, 215, 77), (170, 215, 172), (260, 137, 216), (220, 216, 139), (137, 260, 217), (171, 217, 173), (218, 171, 221), (218, 248, 33), (78, 219, 261), (215, 219, 172), (217, 220, 173), (34, 262, 221), (171, 173, 221), (56, 222, 226), (222, 174, 223), (225, 223, 57), (174, 176, 223), (34, 224, 262), (204, 224, 179), (226, 225, 180), (181, 226, 180), (263, 154, 152, 264), (149, 150, 265, 266), (283, 267, 150), (227, 268, 150), (117, 228, 269), (185, 149, 184), (190, 183, 229), (230, 117, 269, 273), (184, 270, 277, 193), (234, 233, 273, 269), (237, 277, 191), (236, 190, 229), (119, 135, 238), (245, 194, 238), (245, 200, 194), (200, 239, 153), (239, 279, 195), (279, 240, 195), (240, 280, 120), (154, 281, 241), (196, 241, 227), (242, 196, 267), (242, 282, 155), (284, 243, 155), (283, 244, 243, 284), (123, 200, 245), (123, 279, 239), (245, 166, 123), (213, 202, 201), (286, 246, 203), (287, 203, 247), (161, 288, 247), (288, 161, 246), (204, 248, 224), (78, 289, 249), (258, 205, 249), (290, 250, 120), (211, 206, 250), (212, 251, 207), (291, 102, 251), (292, 252, 166), (208, 252, 209), (253, 208, 210), (293, 103, 253), (135, 254, 294), (252, 254, 209), (253, 210, 255), (255, 102, 295), (123, 256, 296), (256, 211, 250), (212, 257, 251), (257, 103, 297), (258, 214, 205), (258, 298, 77), (298, 259, 77), (215, 259, 219), (260, 216, 299), (220, 300, 216), (260, 301, 217), (218, 221, 262), (248, 218, 262), (78, 261, 289), (259, 261, 219), (217, 300, 220), (226, 222, 223), (226, 223, 225), (248, 262, 224), (266, 265, 263, 264), (154, 263, 302), (152, 303, 264), (266, 304, 149), (305, 265, 150), (227, 150, 267), (196, 227, 267), (241, 268, 227), (268, 307, 150), (90, 88, 121, 122), (271, 183, 309), (190, 310, 183), (236, 229, 272), (272, 149, 311), (230, 273, 312), (275, 313, 274), (312, 273, 233, 274), (310, 190, 276), (278, 236, 272), (316, 152, 278), (135, 317, 238), (285, 245, 238), (279, 318, 240), (318, 280, 240), (280, 319, 120), (154, 320, 281), (241, 281, 268), (242, 267, 306), (282, 242, 306), (282, 284, 155), (267, 283, 306), (284, 263, 265, 283), (285, 321, 166), (123, 318, 279), (286, 203, 287), (288, 246, 286), (287, 247, 322), (288, 322, 247), (258, 249, 289), (319, 290, 120), (296, 250, 290), (297, 291, 251), (295, 102, 291), (323, 292, 166), (252, 292, 254), (293, 253, 255), (324, 103, 293), (135, 294, 325), (292, 294, 254), (293, 255, 295), (123, 296, 326), (296, 256, 250), (257, 297, 251), (297, 103, 324), (298, 258, 289), (259, 298, 261), (327, 260, 299), (300, 299, 216), (260, 327, 301), (217, 301, 300), (298, 289, 261), (264, 328, 329, 266), (154, 302, 330), (263, 331, 302), (152, 332, 303), (303, 333, 264), (266, 334, 304), (304, 335, 149), (336, 305, 150), (305, 337, 265), (281, 307, 268), (307, 338, 150), (274, 237, 228, 312), (315, 308, 271), (271, 309, 340), (310, 309, 183), (316, 272, 311), (341, 311, 149), (313, 342, 274), (275, 343, 313), (275, 314, 344, 345), (276, 315, 271), (347, 310, 276), (316, 278, 272), (152, 316, 348), (135, 349, 317), (285, 238, 317), (318, 319, 280), (154, 350, 320), (281, 320, 307), (282, 306, 351), (282, 352, 284), (283, 351, 306), (353, 263, 284), (283, 265, 354), (321, 285, 317), (321, 355, 166), (123, 326, 318), (286, 287, 356), (357, 288, 286), (356, 287, 322), (288, 357, 322), (296, 290, 319), (297, 324, 291), (324, 295, 291), (358, 323, 166), (292, 323, 294), (324, 293, 295), (135, 325, 359), (323, 325, 294), (326, 296, 319), (360, 327, 299), (300, 361, 299), (327, 362, 301), (301, 362, 300), (363, 328, 264), (328, 364, 365, 329), (266, 329, 366), (154, 330, 367), (330, 302, 305), (331, 263, 368), (302, 331, 305), (152, 369, 332), (303, 332, 335), (333, 303, 334), (333, 370, 264), (266, 371, 334), (303, 304, 334), (303, 335, 304), (335, 372, 149), (373, 336, 150), (330, 305, 336), (331, 337, 305), (374, 265, 337), (320, 338, 307), (338, 375, 150), (237, 274, 364, 328), (312, 228, 329, 365), (228, 339, 376), (346, 339, 308), (315, 346, 308), (276, 271, 340), (340, 309, 377), (310, 378, 309), (316, 311, 341), (372, 341, 149), (342, 313, 380), (342, 381, 274), (275, 382, 343), (313, 343, 383), (275, 345, 384), (345, 344, 385, 384), (386, 346, 237), (347, 276, 340), (378, 310, 347), (152, 348, 369), (348, 316, 341), (135, 359, 349), (321, 317, 349), (318, 326, 319), (154, 387, 350), (320, 350, 375), (352, 282, 351), (352, 388, 284), (283, 389, 351), (390, 353, 284), (391, 263, 353), (283, 354, 392), (354, 265, 393), (355, 321, 349), (355, 394, 166), (395, 286, 356), (357, 286, 395), (356, 322, 396), (357, 396, 322), (394, 358, 166), (323, 358, 325), (394, 359, 325), (360, 299, 396), (327, 360, 362), (362, 361, 300), (361, 396, 299), (264, 397, 363), (398, 328, 363), (364, 384, 385, 365), (366, 399, 266), (366, 329, 400), (154, 367, 387), (367, 330, 373), (331, 368, 374), (368, 263, 401), (332, 369, 335), (370, 333, 334), (370, 402, 264), (266, 403, 371), (370, 334, 371), (369, 372, 335), (404, 373, 150), (330, 336, 373), (331, 374, 337), (405, 265, 374), (320, 375, 338), (375, 404, 150), (328, 406, 237), (407, 364, 274), (312, 365, 408), (228, 409, 329), (228, 376, 410), (386, 376, 339), (346, 386, 339), (340, 377, 411), (378, 377, 309), (369, 341, 372), (312, 383, 379), (379, 385, 312), (342, 380, 413), (313, 383, 380), (381, 342, 413), (381, 414, 274), (275, 415, 382), (343, 382, 379), (343, 379, 383), (275, 384, 415), (412, 385, 379), (416, 386, 237), (417, 347, 340), (417, 378, 347), (369, 348, 341), (355, 349, 359), (350, 387, 375), (352, 351, 389), (388, 352, 389), (388, 418, 284), (283, 419, 389), (420, 390, 284), (353, 390, 392), (391, 353, 393), (421, 263, 391), (283, 392, 422), (353, 392, 354), (353, 354, 393), (393, 265, 423), (394, 355, 359), (362, 395, 356), (360, 357, 395), (361, 356, 396), (357, 360, 396), (358, 394, 325), (360, 395, 362), (362, 356, 361), (264, 424, 397), (363, 397, 366), (398, 363, 400), (425, 328, 398), (384, 364, 426), (427, 365, 385), (397, 399, 366), (399, 428, 266), (363, 366, 400), (400, 329, 429), (387, 367, 373), (368, 401, 374), (401, 263, 430), (402, 370, 403), (402, 431, 264), (266, 432, 403), (370, 371, 403), (387, 373, 404), (401, 405, 374), (433, 265, 405), (387, 404, 375), (434, 406, 328), (406, 435, 237), (436, 407, 274), (437, 364, 407), (312, 408, 438), (408, 365, 439), (228, 440, 409), (329, 409, 441), (228, 410, 442), (416, 410, 376), (386, 416, 376), (417, 340, 411), (411, 377, 443), (378, 444, 377), (312, 380, 383), (382, 412, 379), (312, 413, 380), (381, 413, 445), (414, 381, 445), (414, 446, 274), (382, 415, 412), (384, 447, 415), (412, 448, 385), (449, 416, 237), (444, 378, 417), (388, 389, 419), (418, 388, 419), (418, 450, 284), (283, 451, 419), (452, 420, 284), (390, 420, 422), (390, 422, 392), (391, 393, 423), (421, 391, 423), (430, 263, 421), (283, 422, 453), (423, 265, 433), (454, 424, 264), (397, 424, 399), (398, 400, 455), (456, 425, 398), (425, 457, 328), (384, 426, 458), (426, 364, 459), (460, 427, 385), (461, 365, 427), (424, 428, 399), (266, 428, 462), (400, 429, 463), (329, 464, 429), (401, 430, 405), (402, 403, 432), (431, 402, 432), (431, 454, 264), (266, 462, 432), (430, 433, 405), (465, 434, 328), (406, 434, 409), (435, 406, 409), (435, 466, 237), (467, 436, 274), (407, 436, 438), (437, 407, 408), (468, 364, 437), (312, 438, 469), (407, 438, 408), (437, 408, 439), (439, 365, 470), (228, 471, 440), (435, 409, 440), (329, 441, 472), (434, 441, 409), (228, 442, 471), (416, 442, 410), (417, 411, 473), (473, 411, 443), (444, 443, 377), (312, 445, 413), (414, 445, 474), (446, 414, 474), (446, 467, 274), (415, 448, 412), (384, 475, 447), (415, 447, 448), (448, 476, 385), (466, 449, 237), (416, 449, 442), (444, 417, 477), (418, 419, 451), (450, 418, 451), (450, 452, 284), (283, 453, 451), (420, 452, 453), (420, 453, 422), (421, 423, 433), (430, 421, 433), (424, 454, 428), (478, 398, 455), (463, 455, 400), (398, 478, 456), (425, 456, 429), (457, 425, 464), (457, 479, 328), (384, 458, 480), (458, 426, 460), (426, 459, 461), (459, 364, 481), (482, 460, 385), (426, 427, 460), (426, 461, 427), (483, 365, 461), (454, 462, 428), (456, 463, 429), (329, 484, 464), (425, 429, 464), (431, 432, 462), (454, 431, 462), (485, 465, 328), (434, 465, 441), (466, 435, 440), (436, 467, 469), (436, 469, 438), (468, 437, 470), (486, 364, 468), (312, 469, 474), (437, 439, 470), (470, 365, 487), (466, 440, 471), (329, 472, 488), (465, 472, 441), (449, 471, 442), (477, 417, 473), (473, 443, 489), (444, 489, 443), (312, 474, 445), (467, 446, 474), (384, 490, 475), (447, 475, 476), (447, 476, 448), (476, 491, 385), (449, 466, 471), (492, 444, 477), (452, 450, 451), (452, 451, 453), (478, 455, 493), (463, 494, 455), (478, 495, 456), (457, 464, 484), (479, 457, 484), (479, 496, 328), (384, 480, 497), (480, 458, 460), (459, 481, 461), (481, 364, 498), (499, 482, 385), (480, 460, 482), (481, 483, 461), (500, 365, 483), (456, 494, 463), (329, 501, 484), (502, 485, 328), (465, 485, 472), (467, 474, 469), (468, 470, 487), (486, 468, 487), (498, 364, 486), (487, 365, 500), (329, 488, 503), (485, 488, 472), (504, 477, 473), (505, 473, 489), (444, 492, 489), (384, 506, 490), (475, 490, 507), (475, 491, 476), (491, 507, 385), (492, 477, 504), (508, 478, 493), (494, 493, 455), (478, 508, 495), (456, 495, 494), (479, 484, 501), (496, 479, 501), (496, 502, 328), (384, 497, 506), (497, 480, 499), (481, 498, 483), (509, 499, 385), (480, 482, 499), (498, 500, 483), (329, 503, 501), (485, 502, 488), (486, 487, 500), (498, 486, 500), (502, 503, 488), (504, 473, 505), (505, 489, 510), (492, 510, 489), (490, 506, 507), (475, 507, 491), (507, 509, 385), (511, 492, 504), (512, 508, 493), (494, 513, 493), (508, 514, 495), (495, 514, 494), (496, 501, 503), (502, 496, 503), (506, 497, 499), (506, 499, 509), (504, 505, 515), (515, 505, 510), (492, 511, 510), (506, 509, 507), (511, 504, 516), (512, 493, 517), (508, 512, 514), (514, 513, 494), (513, 517, 493), (516, 504, 515), (515, 510, 517), (511, 517, 510), (512, 511, 516), (511, 512, 517), (512, 516, 514), (514, 515, 513), (513, 515, 517), (514, 516, 515), (64, 63, 29, 28), (67, 64, 28, 30), (63, 44, 18, 29), (192, 191, 186, 185), (228, 237, 234, 269), (88, 58, 117, 118), (118, 189, 233, 234), (522, 519, 518, 523), (520, 519, 522), (524, 521, 520, 525), (526, 522, 523, 527), (520, 522, 525), (525, 522, 526), (528, 529, 530, 531), (528, 531, 532, 533), (532, 535, 1198, 533), (530, 535, 532, 531), (540, 536, 538, 541), (540, 542, 537, 536), (537, 539, 538, 536), (542, 540, 541, 543), (537, 542, 543, 539), (544, 548, 549, 545), (551, 547, 546, 550), (544, 547, 551, 548), (552, 553, 554, 555), (556, 552, 555, 557), (552, 556, 558, 553), (558, 556, 557, 559), (553, 558, 559, 554), (14, 15, 560, 561), (805, 519, 14, 804), (563, 564, 560, 15), (520, 23, 14, 519), (519, 562, 565, 518), (563, 566, 564), (565, 562, 568, 569), (570, 571, 518, 565), (563, 573, 566), (566, 574, 564), (580, 565, 569, 581), (568, 520, 521, 569), (570, 582, 571), (563, 572, 583, 584), (563, 586, 573), (574, 587, 564), (837, 840, 969, 972), (581, 567, 534, 580), (581, 569, 521), (570, 590, 582), (582, 591, 571), (563, 584, 593), (584, 583, 594, 593), (22, 595, 585), (563, 597, 586), (587, 598, 564), (601, 575, 589), (589, 567, 602), (567, 581, 603, 604), (570, 605, 590), (582, 590, 606), (591, 582, 607), (591, 608, 571), (609, 592, 571, 610), (563, 593, 597), (22, 23, 599, 595), (585, 595, 612, 613), (585, 614, 596), (586, 597, 611), (598, 615, 564), (599, 588, 616, 561), (600, 575, 618), (619, 601, 589), (601, 618, 575), (619, 589, 602), (602, 567, 620), (604, 621, 567), (622, 603, 581), (604, 603, 623, 624), (581, 607, 606), (570, 625, 605), (590, 605, 626), (582, 606, 607), (590, 626, 606), (591, 607, 627), (608, 591, 627), (608, 628, 571), (629, 609, 610, 628), (628, 610, 571), (593, 630, 597), (611, 631, 594), (561, 612, 595, 599), (613, 616, 588, 585), (585, 632, 614), (573, 596, 614), (586, 611, 596), (597, 631, 611), (615, 633, 564), (635, 617, 600), (600, 618, 636), (601, 637, 618), (638, 619, 602), (638, 602, 620), (639, 620, 567), (604, 640, 621), (621, 641, 567), (642, 622, 581), (622, 643, 603), (624, 644, 645, 604), (628, 623, 603, 629), (623, 570, 534, 624), (629, 627, 607), (606, 626, 581), (570, 646, 625), (605, 625, 647), (605, 647, 626), (596, 594, 585), (608, 627, 648), (608, 649, 628), (611, 594, 596), (593, 650, 630), (597, 630, 631), (631, 651, 594), (585, 588, 645, 652), (585, 653, 632), (566, 614, 632), (566, 573, 614), (573, 586, 596), (633, 654, 564), (803, 616, 683), (656, 634, 617), (657, 635, 600), (635, 656, 617), (657, 600, 636), (636, 618, 658), (637, 659, 618), (660, 638, 620), (661, 639, 567), (662, 620, 639), (604, 663, 640), (664, 621, 640), (664, 641, 621), (641, 661, 567), (665, 642, 581), (666, 622, 642), (666, 643, 622), (667, 603, 643), (668, 644, 624), (644, 669, 652, 645), (604, 645, 670), (629, 603, 671), (570, 623, 666), (534, 664, 624), (626, 647, 581), (570, 672, 646), (625, 646, 673), (625, 674, 647), (649, 608, 648), (629, 648, 627), (649, 675, 628), (593, 676, 650), (630, 650, 651), (630, 651, 631), (651, 677, 594), (585, 652, 678), (588, 679, 645), (585, 680, 653), (574, 632, 653), (574, 566, 632), (654, 681, 564), (588, 655, 682), (683, 655, 634), (656, 683, 634), (684, 657, 636), (636, 658, 685), (659, 658, 618), (662, 660, 620), (660, 534, 638), (662, 639, 661), (604, 686, 663), (687, 640, 663), (688, 664, 640), (664, 689, 641), (690, 661, 641), (691, 665, 581), (692, 642, 665), (692, 666, 642), (666, 693, 643), (694, 667, 643), (695, 603, 667), (624, 696, 668), (697, 644, 668), (616, 564, 669, 644), (669, 593, 594, 652), (670, 698, 604), (670, 645, 699), (629, 671, 700), (671, 603, 701), (570, 666, 692), (623, 693, 666), (534, 689, 664), (664, 688, 624), (647, 674, 581), (570, 702, 672), (646, 672, 673), (625, 673, 674), (649, 648, 703), (629, 703, 648), (675, 649, 703), (675, 704, 628), (593, 705, 676), (650, 676, 706), (650, 677, 651), (677, 706, 594), (585, 678, 707), (678, 652, 708), (588, 709, 679), (645, 679, 710), (585, 711, 680), (587, 653, 680), (587, 574, 653), (681, 669, 564), (588, 682, 712), (713, 682, 655), (683, 713, 655), (714, 684, 636), (684, 637, 657), (714, 636, 685), (685, 658, 715), (659, 716, 658), (534, 660, 662), (690, 662, 661), (604, 717, 686), (687, 663, 686), (687, 688, 640), (689, 690, 641), (673, 691, 581), (672, 665, 691), (702, 692, 665), (693, 694, 643), (694, 718, 667), (718, 695, 667), (719, 603, 695), (624, 720, 696), (668, 696, 670), (697, 668, 699), (721, 644, 697), (644, 722, 616), (723, 652, 594), (696, 698, 670), (698, 724, 604), (668, 670, 699), (699, 645, 725), (629, 700, 726), (727, 700, 671), (728, 671, 701), (701, 603, 729), (570, 692, 702), (693, 623, 694), (534, 690, 689), (688, 687, 624), (674, 673, 581), (672, 702, 665), (672, 691, 673), (629, 730, 703), (675, 703, 730), (704, 675, 730), (704, 731, 628), (593, 732, 705), (676, 705, 706), (650, 706, 677), (706, 733, 594), (585, 707, 734), (681, 707, 678), (681, 678, 708), (708, 652, 735), (588, 736, 709), (737, 679, 709), (645, 710, 738), (739, 710, 679), (585, 734, 711), (598, 680, 711), (598, 587, 680), (740, 669, 681), (588, 712, 736), (713, 712, 682), (714, 659, 684), (659, 637, 684), (637, 601, 657), (714, 685, 741), (741, 685, 715), (716, 715, 658), (534, 662, 690), (604, 742, 717), (743, 686, 717), (743, 687, 686), (694, 623, 718), (718, 744, 695), (744, 719, 695), (729, 603, 719), (745, 720, 624), (696, 720, 698), (697, 699, 746), (747, 721, 697), (721, 748, 644), (739, 722, 644), (722, 737, 616), (749, 723, 594), (750, 652, 723), (720, 724, 698), (604, 724, 742), (699, 725, 751), (645, 752, 725), (629, 726, 753), (727, 726, 700), (728, 727, 671), (754, 728, 701), (754, 701, 729), (687, 743, 624), (629, 755, 730), (704, 730, 755), (731, 704, 755), (731, 756, 628), (593, 757, 732), (705, 732, 758), (705, 733, 706), (733, 758, 594), (633, 734, 707), (681, 654, 707), (740, 681, 708), (740, 708, 735), (735, 652, 759), (760, 709, 736), (760, 737, 709), (737, 722, 679), (645, 738, 761), (762, 738, 710), (722, 739, 679), (739, 762, 710), (633, 711, 734), (615, 598, 711), (763, 669, 740), (764, 736, 712), (713, 764, 712), (716, 659, 714), (765, 714, 741), (741, 715, 766), (716, 767, 715), (768, 717, 742), (768, 743, 717), (718, 623, 744), (744, 729, 719), (768, 745, 624), (720, 745, 724), (769, 697, 746), (751, 746, 699), (697, 769, 747), (721, 747, 725), (748, 721, 752), (748, 770, 644), (762, 739, 644), (737, 760, 616), (771, 749, 594), (772, 723, 749), (773, 750, 723), (774, 652, 750), (745, 742, 724), (747, 751, 725), (645, 775, 752), (721, 725, 752), (629, 753, 755), (756, 753, 726), (727, 776, 726), (727, 728, 628), (754, 623, 728), (777, 754, 729), (743, 768, 624), (756, 731, 755), (756, 776, 628), (593, 772, 757), (732, 757, 758), (705, 758, 733), (758, 771, 594), (654, 633, 707), (763, 740, 735), (763, 735, 759), (759, 652, 778), (764, 760, 736), (645, 761, 779), (780, 761, 738), (762, 780, 738), (633, 615, 711), (781, 669, 763), (716, 714, 765), (782, 765, 741), (783, 741, 766), (767, 766, 715), (745, 768, 742), (744, 623, 777), (744, 777, 729), (769, 746, 784), (751, 785, 746), (769, 786, 747), (748, 752, 775), (770, 748, 775), (770, 787, 644), (780, 762, 644), (760, 764, 616), (772, 749, 771), (772, 788, 723), (788, 773, 723), (773, 789, 750), (789, 774, 750), (778, 652, 774), (747, 785, 751), (645, 790, 775), (756, 755, 753), (776, 756, 726), (776, 727, 628), (728, 623, 628), (777, 623, 754), (593, 788, 772), (757, 772, 771), (757, 771, 758), (781, 763, 759), (791, 759, 778), (645, 779, 790), (792, 779, 761), (780, 792, 761), (791, 669, 781), (767, 716, 765), (782, 741, 783), (767, 765, 782), (783, 766, 793), (767, 793, 766), (794, 769, 784), (785, 784, 746), (769, 794, 786), (747, 786, 785), (770, 775, 790), (787, 792, 644), (792, 780, 644), (764, 713, 616), (788, 669, 773), (773, 669, 789), (789, 791, 774), (791, 778, 774), (593, 669, 788), (791, 781, 759), (787, 790, 779), (792, 787, 779), (789, 669, 791), (782, 783, 795), (796, 767, 782), (795, 783, 793), (767, 796, 793), (797, 794, 784), (785, 798, 784), (794, 799, 786), (786, 799, 785), (787, 770, 790), (713, 683, 616), (800, 782, 795), (796, 782, 800), (795, 793, 801), (796, 797, 793), (797, 784, 801), (799, 798, 785), (798, 801, 784), (794, 797, 799), (799, 800, 795), (797, 796, 800), (798, 795, 801), (797, 801, 793), (799, 795, 798), (797, 800, 799), (576, 579, 803, 802), (577, 576, 802, 805), (579, 578, 804, 803), (578, 577, 805, 804), (235, 232, 806, 807), (808, 809, 235, 807), (519, 534, 562), (811, 812, 807, 806), (808, 807, 812, 813), (808, 814, 809), (526, 232, 187, 525), (810, 526, 527, 815), (806, 816, 817, 811), (187, 231, 812, 811), (813, 817, 816, 808), (813, 812, 231), (808, 818, 814), (814, 819, 809), (822, 823, 810, 815), (824, 825, 815, 527), (817, 813, 826, 827), (808, 816, 828, 829), (808, 830, 818), (831, 814, 818), (832, 819, 814), (819, 833, 809), (820, 809, 834, 835), (815, 825, 841, 822), (525, 823, 822, 524), (842, 810, 823, 821), (824, 843, 825), (827, 844, 817), (845, 826, 813), (827, 826, 829, 828), (808, 829, 846), (816, 847, 828), (852, 832, 813), (808, 848, 830), (849, 818, 830), (849, 831, 818), (831, 832, 814), (832, 850, 819), (850, 833, 819), (833, 851, 809), (809, 853, 834), (834, 853, 852, 835), (821, 841, 825, 842), (524, 822, 841), (824, 856, 843), (843, 857, 825), (859, 844, 827), (844, 860, 817), (861, 845, 813), (862, 826, 845), (863, 827, 828, 864), (826, 852, 853, 829), (808, 846, 865), (846, 829, 866), (816, 867, 847), (828, 847, 868), (813, 832, 831), (831, 849, 813), (808, 869, 848), (870, 830, 848), (870, 849, 830), (841, 880, 879), (850, 871, 833), (871, 851, 833), (851, 853, 809), (879, 908, 841), (854, 836, 872), (874, 841, 821, 863), (842, 825, 875, 864), (824, 855, 876, 877), (824, 878, 856), (879, 880, 843, 856), (880, 881, 857, 843), (857, 882, 825), (884, 836, 858), (885, 859, 827), (844, 859, 847), (860, 844, 847), (860, 886, 817), (887, 861, 813), (845, 861, 865), (862, 845, 846), (888, 826, 862), (864, 875, 874, 863), (889, 827, 863), (864, 828, 890), (852, 826, 891), (892, 829, 853), (808, 865, 893), (845, 865, 846), (862, 846, 866), (866, 829, 894), (816, 895, 867), (860, 847, 867), (828, 868, 896), (859, 868, 847), (849, 870, 813), (808, 893, 869), (897, 848, 869), (897, 870, 848), (879, 909, 908), (871, 898, 851), (851, 899, 853), (852, 898, 871), (854, 872, 900), (836, 901, 872), (873, 854, 900), (902, 821, 873), (841, 874, 903), (821, 904, 863), (864, 905, 842), (906, 875, 825), (824, 877, 907), (908, 907, 877, 876), (824, 907, 878), (909, 879, 856, 878), (841, 881, 880), (881, 910, 882, 857), (882, 911, 825), (858, 883, 913), (914, 884, 858), (836, 884, 901), (915, 885, 827), (859, 885, 868), (886, 860, 867), (886, 916, 817), (917, 887, 813), (861, 887, 893), (861, 893, 865), (888, 862, 894), (918, 826, 888), (908, 874, 875, 907), (863, 919, 889), (920, 827, 889), (890, 921, 864), (890, 828, 922), (852, 891, 923), (891, 826, 924), (925, 892, 853), (926, 829, 892), (862, 866, 894), (894, 829, 927), (816, 928, 895), (886, 867, 895), (828, 896, 929), (885, 896, 868), (870, 897, 813), (887, 869, 893), (917, 897, 869), (898, 899, 851), (899, 930, 853), (852, 931, 898), (902, 873, 900), (821, 902, 932), (841, 903, 933), (874, 934, 903), (821, 935, 904), (904, 936, 863), (864, 937, 905), (905, 938, 842), (939, 906, 825), (906, 940, 875), (285, 166, 245), (907, 941, 878), (942, 909, 878, 941), (832, 852, 850), (841, 910, 881), (910, 943, 882), (943, 911, 882), (911, 944, 825), (883, 912, 946), (858, 913, 947), (883, 946, 913), (914, 858, 947), (948, 884, 914), (884, 949, 901), (950, 915, 827), (885, 915, 896), (916, 886, 895), (916, 951, 817), (897, 917, 813), (887, 917, 869), (888, 894, 927), (918, 888, 927), (952, 826, 918), (953, 874, 908), (907, 875, 954), (863, 955, 919), (889, 919, 890), (920, 889, 922), (956, 827, 920), (919, 921, 890), (921, 957, 864), (889, 890, 922), (922, 828, 958), (852, 923, 959), (923, 891, 925), (891, 924, 926), (924, 826, 960), (961, 925, 853), (891, 892, 925), (891, 926, 892), (962, 829, 926), (927, 829, 963), (816, 964, 928), (916, 895, 928), (828, 929, 965), (915, 929, 896), (898, 931, 899), (931, 930, 899), (930, 966, 853), (852, 967, 931), (900, 842, 968), (902, 900, 968), (821, 932, 973), (932, 902, 974), (841, 933, 975), (933, 903, 906), (934, 874, 976), (903, 934, 906), (821, 973, 935), (904, 935, 938), (936, 904, 937), (936, 977, 863), (864, 978, 937), (904, 905, 937), (904, 938, 905), (938, 979, 842), (980, 939, 825), (933, 906, 939), (934, 940, 906), (981, 875, 940), (909, 942, 908), (907, 982, 941), (983, 942, 941, 982), (841, 943, 910), (943, 944, 911), (944, 984, 825), (951, 945, 817), (912, 945, 985), (912, 985, 946), (913, 949, 947), (986, 914, 947), (986, 948, 914), (884, 948, 949), (913, 901, 949), (987, 950, 827), (915, 950, 929), (951, 916, 928), (918, 927, 963), (952, 918, 963), (960, 826, 952), (988, 953, 908), (989, 874, 953), (907, 954, 990), (954, 875, 991), (992, 955, 863), (919, 955, 921), (920, 922, 993), (994, 956, 920), (956, 995, 827), (955, 957, 921), (864, 957, 996), (922, 958, 997), (828, 998, 958), (852, 959, 999), (959, 923, 925), (924, 960, 926), (1000, 961, 853), (959, 925, 961), (960, 962, 926), (963, 829, 962), (816, 1001, 964), (951, 928, 964), (828, 965, 1002), (950, 965, 929), (931, 966, 930), (966, 1003, 853), (852, 1004, 967), (931, 967, 966), (974, 968, 842), (902, 968, 974), (973, 932, 974), (841, 975, 1005), (975, 933, 980), (934, 976, 981), (976, 874, 1006), (935, 973, 938), (977, 936, 937), (977, 1007, 863), (864, 1008, 978), (977, 937, 978), (973, 979, 938), (979, 974, 842), (984, 980, 825), (933, 939, 980), (934, 981, 940), (1009, 875, 981), (942, 983, 908), (907, 1010, 982), (1011, 983, 982, 1010), (841, 1012, 943), (943, 1012, 944), (1005, 984, 944), (945, 951, 1001), (945, 1001, 985), (947, 949, 1013), (986, 947, 1014), (1015, 948, 986), (948, 1013, 949), (1016, 987, 827), (950, 987, 965), (952, 963, 962), (960, 952, 962), (1017, 988, 908), (953, 988, 990), (989, 953, 991), (1018, 874, 989), (907, 990, 1019), (953, 990, 954), (953, 954, 991), (991, 875, 1020), (1021, 992, 863), (955, 992, 957), (1022, 920, 993), (997, 993, 922), (920, 1022, 994), (956, 994, 958), (995, 956, 998), (995, 1016, 827), (864, 996, 1023), (992, 996, 957), (994, 997, 958), (828, 1024, 998), (956, 958, 998), (852, 999, 1004), (999, 959, 1000), (1003, 1000, 853), (959, 961, 1000), (951, 964, 1001), (828, 1002, 1024), (987, 1002, 965), (1004, 1003, 966), (967, 1004, 966), (973, 974, 979), (841, 1005, 1012), (1005, 975, 980), (976, 1006, 981), (1006, 874, 1025), (1007, 977, 1008), (1007, 1021, 863), (864, 1023, 1008), (977, 978, 1008), (1005, 980, 984), (1006, 1009, 981), (1026, 875, 1009), (983, 1011, 908), (907, 1027, 1010), (1028, 1011, 1010, 1027), (1012, 1005, 944), (947, 1013, 1014), (986, 1014, 1029), (1015, 986, 1030), (948, 1015, 1013), (987, 1016, 1002), (1031, 1017, 908), (988, 1017, 1019), (988, 1019, 990), (989, 991, 1020), (1018, 989, 1020), (1025, 874, 1018), (907, 1019, 1032), (1020, 875, 1026), (992, 1021, 996), (1022, 993, 1033), (997, 1034, 993), (1022, 1035, 994), (995, 998, 1024), (1016, 995, 1024), (1021, 1023, 996), (994, 1034, 997), (1004, 999, 1000), (1004, 1000, 1003), (1016, 1024, 1002), (1006, 1025, 1009), (1007, 1008, 1023), (1021, 1007, 1023), (1025, 1026, 1009), (1011, 1028, 908), (907, 1032, 1027), (1027, 1032, 1031, 1028), (1014, 1013, 1036), (1030, 986, 1029), (1029, 1014, 1036), (1037, 1015, 1030), (1015, 1036, 1013), (1028, 1031, 908), (1017, 1031, 1032), (1017, 1032, 1019), (1018, 1020, 1026), (1025, 1018, 1026), (1038, 1022, 1033), (1034, 1033, 993), (1022, 1038, 1035), (994, 1035, 1034), (1039, 1030, 1029), (1029, 1036, 1040), (1037, 1030, 1039), (1015, 1037, 1040), (1015, 1040, 1036), (1041, 1038, 1033), (1034, 1042, 1033), (1038, 1043, 1035), (1035, 1043, 1034), (1039, 1029, 1044), (1044, 1029, 1040), (1045, 1037, 1039), (1037, 1046, 1040), (1041, 1033, 1047), (1038, 1041, 1043), (1043, 1042, 1034), (1042, 1047, 1033), (1039, 1044, 1048), (1044, 1040, 1046), (1045, 1039, 1049), (1037, 1045, 1046), (1045, 1041, 1047), (1041, 1049, 1043), (1043, 1048, 1042), (1042, 1048, 1047), (1049, 1039, 1048), (1048, 1044, 1046), (1041, 1045, 1049), (1045, 1047, 1046), (1043, 1049, 1048), (1048, 1046, 1047), (839, 838, 971, 970), (840, 839, 970, 969), (838, 837, 972, 971), (18, 44, 67, 30), (1050, 1051, 1053, 1052), (1054, 1050, 1052, 1055), (1054, 1056, 1051, 1050), (1056, 1054, 1055, 1057), (1051, 1056, 1057, 1053), (1058, 1059, 1060, 1061), (1062, 1059, 1058, 1063), (1059, 1062, 1064, 1060), (1063, 1058, 1061, 1065), (1062, 1063, 1065, 1064), (1066, 1067, 1069, 1068), (1070, 1066, 1068, 1071), (1070, 1072, 1067, 1066), (9, 2, 8, 17), (1072, 1070, 1071, 1073), (1067, 1072, 1073, 1069), (1074, 1075, 1076, 1077), (1079, 1074, 1077, 1080), (1075, 1081, 1078, 1076), (1081, 1079, 1080, 1078), (1079, 1081, 1075, 1074), (188, 1082, 1083, 275), (809, 1085, 1082, 188), (1086, 1083, 1082, 1087), (1083, 1088, 314, 275), (820, 1092, 1085, 809), (1085, 1093, 1087, 1082), (1086, 1087, 1090, 1084), (1094, 1088, 1083, 1086), (1088, 1095, 182, 314), (1089, 1096, 1097, 1084), (1099, 1092, 820, 855), (1100, 1093, 1085, 1092), (1090, 1087, 1093, 1091), (1097, 1101, 1086, 1084), (1101, 1102, 1094, 1086), (1088, 1094, 1103, 1095), (1095, 1104, 155, 182), (1102, 1096, 1089, 1094), (1096, 1106, 1107, 1097), (1097, 1107, 1098, 1091), (1108, 1099, 855, 824), (1099, 1109, 1100, 1092), (1110, 1101, 1093, 1100), (1101, 1097, 1091, 1093), (1110, 1111, 1102, 1101), (1094, 1089, 1105, 1103), (1095, 1103, 1112, 1104), (155, 1104, 1113, 59), (1114, 1115, 1096, 1102), (1106, 1096, 1115, 1116), (1106, 1117, 1118, 1107), (1107, 1110, 1100, 1098), (523, 1120, 1108, 824), (1109, 1099, 1108, 1121), (1098, 1100, 1109, 1119), (1111, 1110, 1122, 1123), (1102, 1111, 1124, 1114), (1115, 1114, 1103, 1105), (1114, 1125, 1112, 1103), (1112, 1126, 1113, 1104), (59, 1113, 1128, 119), (1129, 1130, 1116, 1115), (1117, 1131, 1132, 1118), (1118, 1122, 1110, 1107), (1134, 1120, 523, 571), (1121, 1108, 1120, 1135), (1136, 1122, 1109, 1121), (1122, 1118, 1119, 1109), (1137, 1123, 1122, 1136), (1124, 1138, 1125, 1114), (1127, 1129, 1115, 1105), (1125, 1129, 1127, 1112), (1112, 1127, 1139, 1126), (1140, 1128, 1113, 1126), (1128, 1142, 156, 119), (1141, 1143, 1130, 1129), (1144, 1145, 1116, 1130), (1145, 1146, 1131, 1117), (1147, 1132, 1131, 1148), (1118, 1132, 1133, 1119), (592, 1150, 1134, 571), (1120, 1134, 1151, 1135), (1133, 1121, 1135, 1149), (1132, 1136, 1121, 1133), (1136, 1151, 1152, 1137), (1153, 1154, 1123, 1137), (1155, 1138, 1124, 1154), (1156, 1140, 1125, 1138), (1140, 1141, 1129, 1125), (1126, 1139, 1141, 1140), (1156, 1142, 1128, 1140), (1142, 1157, 21, 156), (1143, 1156, 1138, 1130), (1155, 1144, 1130, 1138), (1144, 1158, 1146, 1145), (1146, 1153, 1137, 1131), (1147, 1151, 1136, 1132), (1152, 1148, 1131, 1137), (1159, 1150, 592, 572), (1134, 1150, 1152, 1151), (1149, 1135, 1151, 1147), (1160, 1155, 1154, 1153), (1142, 1156, 1161, 1157), (1157, 1162, 5, 21), (1156, 1143, 1163, 1161), (1161, 1163, 1144, 1155), (1163, 1164, 1158, 1144), (1165, 1146, 1158, 1166), (1165, 1167, 1153, 1146), (1148, 1152, 1167, 1165), (1168, 1159, 572, 563), (1159, 1167, 1152, 1150), (1153, 1167, 1169, 1160), (1170, 1161, 1155, 1160), (1157, 1161, 1170, 1162), (1171, 7, 5, 1162), (1164, 1170, 1160, 1158), (1169, 1166, 1158, 1160), (1168, 563, 7, 1171), (1168, 1169, 1167, 1159), (1171, 1162, 1170, 1172), (1172, 1170, 1164, 1173), (1169, 1168, 1171, 1172), (1169, 1172, 1173, 1166), (1174, 1175, 1106, 1111), (1176, 1177, 1175, 1174), (1178, 1111, 1106, 1179), (1180, 1176, 1174, 1181), (1178, 1179, 1177, 1176), (1177, 1182, 1183, 1175), (1182, 1180, 1181, 1183), (1180, 1184, 1185, 1176), (1176, 1185, 1186, 1178), (1187, 1188, 1177, 1179), (1188, 1189, 1182, 1177), (1190, 1191, 1180, 1182), (1123, 1117, 1183, 1181), (1180, 1191, 1192, 1184), (1193, 1194, 1185, 1184), (1187, 1186, 1185, 1188), (1195, 1196, 1189, 1188), (1190, 1182, 1189, 1197), (1117, 1123, 1191, 1190), (1192, 1197, 1189, 1184), (1196, 1193, 1184, 1189), (1194, 1195, 1188, 1185), (1186, 1187, 1116, 1124), (1197, 1192, 1154, 1145), (1145, 1154, 1193, 1196), (1195, 1194, 1124, 1116), (548, 551, 550, 549), (544, 545, 546, 547), (545, 549, 550, 546), (539, 543, 541, 538), (1060, 1064, 1065, 1061), (1053, 1057, 1055, 1052), (1077, 1076, 1078, 1080), (1069, 1073, 1071, 1068), (554, 559, 557, 555), (528, 533, 1198, 529), (189, 275, 274, 233), (190, 236, 193), (183, 184, 229), (115, 121, 152, 149), (803, 804, 616), (683, 656, 803), (656, 635, 803), (635, 657, 803), (803, 657, 601, 802), (601, 619, 802), (619, 638, 802), (534, 802, 638), (229, 184, 272), (184, 149, 272), (271, 308, 270), (339, 270, 308), (228, 270, 339), (276, 277, 315), (315, 277, 346), (346, 277, 237), (152, 192, 193), (152, 193, 278), (278, 193, 236), (838, 817, 837), (817, 945, 837), (912, 837, 945), (883, 837, 912), (858, 837, 883), (836, 840, 837, 858), (854, 840, 836), (873, 840, 854), (821, 840, 873), (840, 821, 839), (970, 842, 969), (842, 900, 969), (900, 872, 969), (872, 901, 969), (913, 972, 969, 901), (913, 946, 972), (946, 985, 972), (985, 1001, 972), (1001, 816, 972), (972, 816, 971), (27, 28, 45), (45, 28, 68), (68, 28, 26), (28, 29, 26), (28, 27, 31, 30), (46, 30, 31), (69, 30, 46), (8, 30, 69), (30, 8, 18), (44, 17, 67), (17, 95, 67), (95, 70, 67), (66, 67, 70), (62, 64, 67, 66), (62, 91, 64), (124, 64, 91), (43, 64, 124), (64, 43, 63), (575, 576, 589), (576, 575, 600, 579), (617, 579, 600), (634, 579, 617), (655, 579, 634), (588, 579, 655), (579, 588, 578), (577, 567, 576), (802, 534, 805), (568, 562, 534, 567), (13, 1173, 1139, 86), (1149, 1173, 22, 521), (230, 1090, 231), (230, 87, 1139, 1090), (530, 529, 1198, 535), (228, 117, 186), (237, 191, 118), (121, 88, 152), (152, 88, 192), (58, 115, 149), (149, 185, 58), (186, 117, 58, 185), (191, 192, 88, 118), (577, 520, 567), (577, 578, 23, 520), (578, 588, 23), (599, 23, 588), (810, 842, 526), (842, 970, 526), (526, 970, 971, 232), (806, 232, 816), (971, 816, 232), (187, 838, 839, 525), (811, 817, 187), (838, 187, 817), (839, 821, 525), (823, 525, 821), (1, 8, 2), (9, 17, 16), (8, 1, 18), (44, 16, 17), (24, 29, 18, 1), (16, 44, 63, 25), (61, 26, 24), (29, 24, 26), (63, 43, 25), (65, 25, 43), (567, 589, 576), (1139, 87, 86), (231, 1090, 1149, 524), (1149, 521, 524), (13, 22, 1173), (835, 876, 855, 820), (244, 344, 314, 182), (41, 197, 156, 21), (572, 592, 609, 583)])
me_core_advanced.materials.append(mat_material)
me_core_advanced.use_remesh_preserve_volume = False
me_core_advanced.use_remesh_preserve_attributes = False
me_core_advanced.use_mirror_vertex_groups = False
me_core_advanced.update()

# ---- objects
ob_core_advanced_001 = bpy.data.objects.new('Core-Advanced.001', me_core_advanced_001)
ob_core_advanced = bpy.data.objects.new('Core-Advanced', me_core_advanced)
ob_lamp = bpy.data.objects.new('Lamp', light_lamp)
ob_camera = bpy.data.objects.new('Camera', cam_camera)

# ---- transforms, parenting, visibility, modifiers, constraints
ob_core_advanced_001.location = (44.5, 44.5, 67.5)
ob_core_advanced_001.lineart.crease_threshold = 0.0
_m = ob_core_advanced_001.modifiers.new('Mirror', 'MIRROR')
_m.use_axis = (True, True, False)
_m.use_clip = True
ob_core_advanced.location = (0.0, 0.0, 0.0)
ob_core_advanced.lineart.crease_threshold = 0.0
ob_lamp.location = (-13.92, 8.005, 166.9)
ob_lamp.rotation_euler = (0.6503, 0.05522, 1.866)
ob_lamp.lock_rotations_4d = False
ob_lamp.empty_display_type = 'ARROWS'
ob_lamp.color = (0.0, 0.0, 0.0, 0.0)
ob_lamp.hide_viewport = True
ob_lamp.lineart.crease_threshold = 0.0
ob_camera.location = (220.5, -131.5, 139.3)
ob_camera.rotation_euler = (1.109, 0.01082, 0.8149)
ob_camera.lock_rotations_4d = False
ob_camera.empty_display_type = 'ARROWS'
ob_camera.color = (0.0, 0.0, 0.0, 0.0)
ob_camera.hide_viewport = True
ob_camera.display_type = 'WIRE'
ob_camera.lineart.crease_threshold = 0.0

# ---- collection membership
col_collection_1.objects.link(ob_core_advanced_001)
col_collection_1.objects.link(ob_core_advanced)
col_collection_1.objects.link(ob_lamp)
col_collection_1.objects.link(ob_camera)

# ---- scene / render settings (as saved in the file)
scene.camera = ob_camera
scene.frame_start = 1; scene.frame_end = 250; scene.frame_set(18)
scene.render.engine = 'CYCLES'
scene.render.dither_intensity = 0.0
scene.render.film_transparent = True
scene.cycles.use_denoising = False
scene.cycles.samples = 512
scene.cycles.sampling_pattern = 'TABULATED_SOBOL'
scene.cycles.light_sampling_threshold = 0.0
scene.cycles.use_adaptive_sampling = False
scene.cycles.use_light_tree = False
scene.cycles.blur_glossy = 0.0
scene.cycles.sample_clamp_indirect = 0.0
scene.view_settings.view_transform = 'Standard'
bpy.context.view_layer.update()
